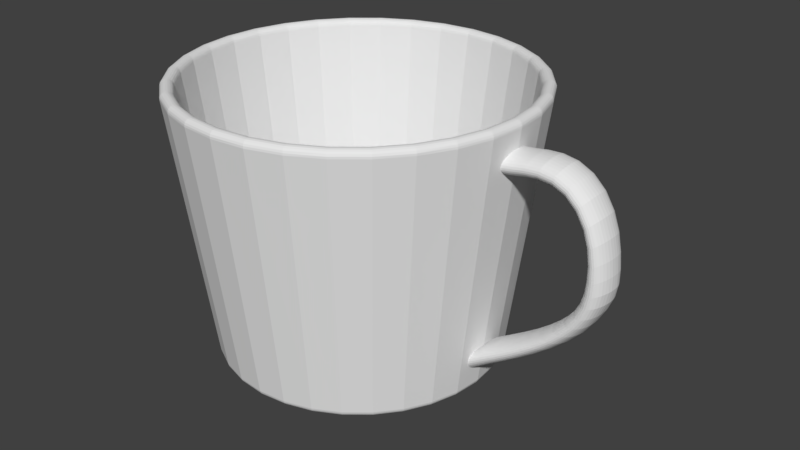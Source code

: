 # Source: cup.blend  (saved by Blender 2.78.0; exported with 4.5.12 LTS)
import bpy
from mathutils import Matrix  # noqa: F401  (used for matrix-valued properties, if any)

bpy.ops.wm.read_factory_settings(use_empty=True)
scene = bpy.context.scene
scene.name = 'Scene'

# ---- collections
col_collection_1 = bpy.data.collections.new('Collection 1'); scene.collection.children.link(col_collection_1)

# ---- world
world_world = bpy.data.worlds.new('World'); scene.world = world_world
world_world.color = (0.05088, 0.05088, 0.05088)
world_world.use_sun_shadow = False
world_world.sun_shadow_jitter_overblur = 0.0
world_world.cycles.sampling_method = 'MANUAL'

# ---- meshes
me_cylinder = bpy.data.meshes.new('Cylinder')
me_cylinder.from_pydata([(0.9715, 0.1479, -0.868), (1.262, 0.1479, 0.7129), (0.9911, 0.1451, -0.8739), (1.268, 0.1451, 0.7302), (1.01, 0.1367, -0.8797), (1.274, 0.1367, 0.7468), (1.028, 0.123, -0.8851), (1.279, 0.123, 0.7622), (1.043, 0.1046, -0.89), (1.284, 0.1046, 0.7756), (1.056, 0.08219, -0.894), (1.288, 0.08219, 0.7865), (1.065, 0.05661, -0.897), (1.29, 0.05661, 0.7946), (1.071, 0.02886, -0.899), (1.292, 0.02886, 0.7995), (1.073, 2.907e-08, -0.8996), (1.293, 6.454e-09, 0.8011), (1.071, -0.02886, -0.899), (1.292, -0.02886, 0.7995), (1.065, -0.05661, -0.897), (1.29, -0.05661, 0.7946), (1.056, -0.08219, -0.894), (1.288, -0.08219, 0.7865), (1.043, -0.1046, -0.89), (1.284, -0.1046, 0.7756), (1.028, -0.123, -0.8851), (1.279, -0.123, 0.7622), (1.01, -0.1367, -0.8797), (1.274, -0.1367, 0.7468), (0.9911, -0.1451, -0.8739), (1.268, -0.1451, 0.7302), (0.9715, -0.1479, -0.868), (1.262, -0.1479, 0.7129), (0.952, -0.1451, -0.8624), (1.257, -0.1451, 0.6957), (0.9338, -0.1367, -0.8577), (1.252, -0.1367, 0.6792), (0.9177, -0.123, -0.8542), (1.247, -0.123, 0.6641), (0.9044, -0.1046, -0.8522), (1.242, -0.1046, 0.6509), (0.8943, -0.08219, -0.8516), (1.239, -0.08219, 0.6402), (0.8873, -0.05661, -0.8518), (1.236, -0.05661, 0.6322), (0.8834, -0.02886, -0.8524), (1.235, -0.02886, 0.6272), (0.8821, 1.536e-07, -0.8527), (1.234, 1.727e-07, 0.6256), (0.8834, 0.02886, -0.8524), (1.235, 0.02886, 0.6272), (0.8873, 0.05661, -0.8518), (1.236, 0.05661, 0.6322), (0.8943, 0.08219, -0.8516), (1.239, 0.08219, 0.6402), (0.9044, 0.1046, -0.8522), (1.242, 0.1046, 0.6509), (0.9177, 0.123, -0.8542), (1.247, 0.123, 0.6641), (0.9338, 0.1367, -0.8577), (1.252, 0.1367, 0.6792), (0.952, 0.1451, -0.8624), (1.257, 0.1451, 0.6957), (1.055, 0.1479, -0.8114), (1.151, 0.1479, -0.7514), (1.258, 0.1479, -0.6873), (1.37, 0.1479, -0.6179), (1.483, 0.1479, -0.5434), (1.593, 0.1479, -0.4646), (1.695, 0.1479, -0.3826), (1.783, 0.1479, -0.2988), (1.856, 0.1479, -0.2141), (1.912, 0.1479, -0.1277), (1.949, 0.1479, -0.04062), (1.967, 0.1479, 0.0485), (1.973, 0.1479, 0.1466), (1.969, 0.1479, 0.2576), (1.949, 0.1479, 0.3783), (1.909, 0.1479, 0.4994), (1.844, 0.1479, 0.6077), (1.757, 0.1479, 0.6896), (1.657, 0.1479, 0.7364), (1.552, 0.1479, 0.7506), (1.45, 0.1479, 0.7421), (1.354, 0.1479, 0.7248), (1.358, 0.1451, 0.7417), (1.455, 0.1451, 0.7583), (1.557, 0.1451, 0.766), (1.663, 0.1451, 0.7508), (1.765, 0.1451, 0.7026), (1.853, 0.1451, 0.6191), (1.919, 0.1451, 0.509), (1.962, 0.1451, 0.3863), (1.983, 0.1451, 0.2643), (1.989, 0.1451, 0.1523), (1.984, 0.1451, 0.05395), (1.966, 0.1451, -0.03592), (1.93, 0.1451, -0.1237), (1.876, 0.1451, -0.2107), (1.804, 0.1451, -0.2962), (1.716, 0.1451, -0.3811), (1.616, 0.1451, -0.4643), (1.506, 0.1451, -0.5444), (1.392, 0.1451, -0.6201), (1.28, 0.1451, -0.6908), (1.172, 0.1451, -0.7561), (1.075, 0.1451, -0.8168), (1.363, 0.1367, 0.7579), (1.459, 0.1367, 0.7739), (1.562, 0.1367, 0.7807), (1.669, 0.1367, 0.7644), (1.773, 0.1367, 0.7151), (1.862, 0.1367, 0.6301), (1.93, 0.1367, 0.5184), (1.974, 0.1367, 0.3939), (1.996, 0.1367, 0.2706), (2.004, 0.1367, 0.1579), (2.001, 0.1367, 0.05933), (1.983, 0.1367, -0.03135), (1.948, 0.1367, -0.12), (1.894, 0.1367, -0.2075), (1.824, 0.1367, -0.2938), (1.737, 0.1367, -0.3796), (1.637, 0.1367, -0.4639), (1.528, 0.1367, -0.5452), (1.414, 0.1367, -0.6223), (1.301, 0.1367, -0.6941), (1.193, 0.1367, -0.7605), (1.095, 0.1367, -0.8221), (1.367, 0.123, 0.7728), (1.464, 0.123, 0.7881), (1.567, 0.123, 0.7942), (1.675, 0.123, 0.777), (1.78, 0.123, 0.7266), (1.871, 0.123, 0.6401), (1.94, 0.123, 0.5269), (1.985, 0.123, 0.401), (2.008, 0.123, 0.2766), (2.018, 0.123, 0.1631), (2.016, 0.123, 0.06437), (1.999, 0.123, -0.0271), (1.963, 0.123, -0.1165), (1.911, 0.123, -0.2045), (1.842, 0.123, -0.2916), (1.756, 0.123, -0.3783), (1.656, 0.123, -0.4636), (1.547, 0.123, -0.546), (1.434, 0.123, -0.6242), (1.32, 0.123, -0.6972), (1.212, 0.123, -0.7646), (1.113, 0.123, -0.8271), (1.371, 0.1046, 0.7857), (1.467, 0.1046, 0.8005), (1.571, 0.1046, 0.8059), (1.68, 0.1046, 0.7881), (1.786, 0.1046, 0.7365), (1.878, 0.1046, 0.6488), (1.948, 0.1046, 0.5343), (1.994, 0.1046, 0.4072), (2.019, 0.1046, 0.2817), (2.03, 0.1046, 0.1678), (2.03, 0.1046, 0.0688), (2.012, 0.1046, -0.02336), (1.976, 0.1046, -0.1135), (1.925, 0.1046, -0.202), (1.857, 0.1046, -0.2897), (1.772, 0.1046, -0.3772), (1.673, 0.1046, -0.4634), (1.565, 0.1046, -0.5466), (1.451, 0.1046, -0.6258), (1.337, 0.1046, -0.6999), (1.228, 0.1046, -0.7682), (1.129, 0.1046, -0.8315), (1.375, 0.08219, 0.7962), (1.471, 0.08219, 0.8103), (1.575, 0.08219, 0.8154), (1.685, 0.08219, 0.7971), (1.791, 0.08219, 0.7448), (1.885, 0.08219, 0.6561), (1.956, 0.08219, 0.5404), (2.002, 0.08219, 0.4123), (2.028, 0.08219, 0.286), (2.04, 0.08219, 0.1717), (2.04, 0.08219, 0.07245), (2.023, 0.08219, -0.0203), (1.986, 0.08219, -0.111), (1.936, 0.08219, -0.1999), (1.869, 0.08219, -0.2882), (1.785, 0.08219, -0.3763), (1.687, 0.08219, -0.4631), (1.579, 0.08219, -0.5472), (1.465, 0.08219, -0.6272), (1.351, 0.08219, -0.702), (1.242, 0.08219, -0.7711), (1.142, 0.08219, -0.8353), (1.377, 0.05661, 0.8037), (1.473, 0.05661, 0.8173), (1.578, 0.05661, 0.8225), (1.688, 0.05661, 0.8038), (1.795, 0.05661, 0.7509), (1.889, 0.05661, 0.6615), (1.961, 0.05661, 0.545), (2.008, 0.05661, 0.4161), (2.035, 0.05661, 0.2893), (2.047, 0.05661, 0.1746), (2.049, 0.05661, 0.07516), (2.031, 0.05661, -0.01807), (1.993, 0.05661, -0.1092), (1.943, 0.05661, -0.1985), (1.878, 0.05661, -0.287), (1.795, 0.05661, -0.3757), (1.697, 0.05661, -0.463), (1.589, 0.05661, -0.5476), (1.476, 0.05661, -0.6282), (1.362, 0.05661, -0.7036), (1.252, 0.05661, -0.7733), (1.152, 0.05661, -0.8381), (1.379, 0.02886, 0.8083), (1.474, 0.02886, 0.8216), (1.579, 0.02886, 0.8268), (1.69, 0.02886, 0.8079), (1.798, 0.02886, 0.7546), (1.892, 0.02886, 0.6647), (1.964, 0.02886, 0.5478), (2.012, 0.02886, 0.4184), (2.039, 0.02886, 0.2912), (2.052, 0.02886, 0.1764), (2.054, 0.02886, 0.07684), (2.036, 0.02886, -0.01677), (1.997, 0.02886, -0.1081), (1.946, 0.02886, -0.1977), (1.883, 0.02886, -0.2864), (1.801, 0.02886, -0.3753), (1.703, 0.02886, -0.463), (1.596, 0.02886, -0.5479), (1.482, 0.02886, -0.6288), (1.368, 0.02886, -0.7046), (1.258, 0.02886, -0.7746), (1.159, 0.02886, -0.8399), (1.379, -9.76e-09, 0.8098), (1.475, -2.699e-08, 0.823), (1.58, -4.281e-08, 0.8283), (1.69, -5.405e-08, 0.8094), (1.799, -5.863e-08, 0.756), (1.893, -5.599e-08, 0.6659), (1.965, -4.783e-08, 0.5488), (2.013, -3.694e-08, 0.4192), (2.04, -2.62e-08, 0.2919), (2.053, -1.764e-08, 0.177), (2.055, -1.189e-08, 0.07741), (2.038, -6.983e-09, -0.01636), (1.997, -2.22e-09, -0.1078), (1.947, 2.341e-09, -0.1974), (1.884, 6.917e-09, -0.2862), (1.803, 1.178e-08, -0.3752), (1.706, 1.662e-08, -0.4629), (1.598, 2.109e-08, -0.548), (1.484, 2.487e-08, -0.629), (1.37, 2.768e-08, -0.705), (1.261, 2.93e-08, -0.7751), (1.161, 2.985e-08, -0.8405), (1.379, -0.02886, 0.8083), (1.474, -0.02886, 0.8216), (1.579, -0.02886, 0.8268), (1.69, -0.02886, 0.8079), (1.798, -0.02886, 0.7546), (1.892, -0.02886, 0.6647), (1.964, -0.02886, 0.5478), (2.012, -0.02886, 0.4184), (2.039, -0.02886, 0.2912), (2.052, -0.02886, 0.1764), (2.054, -0.02886, 0.07684), (2.036, -0.02886, -0.01677), (1.997, -0.02886, -0.1081), (1.946, -0.02886, -0.1977), (1.883, -0.02886, -0.2864), (1.801, -0.02886, -0.3753), (1.703, -0.02886, -0.463), (1.596, -0.02886, -0.5479), (1.482, -0.02886, -0.6288), (1.368, -0.02886, -0.7046), (1.258, -0.02886, -0.7746), (1.159, -0.02886, -0.8399), (1.377, -0.05661, 0.8037), (1.473, -0.05661, 0.8173), (1.578, -0.05661, 0.8225), (1.688, -0.05661, 0.8038), (1.795, -0.05661, 0.7509), (1.889, -0.05661, 0.6615), (1.961, -0.05661, 0.545), (2.008, -0.05661, 0.4161), (2.035, -0.05661, 0.2893), (2.047, -0.05661, 0.1746), (2.049, -0.05661, 0.07516), (2.031, -0.05661, -0.01807), (1.993, -0.05661, -0.1092), (1.943, -0.05661, -0.1985), (1.878, -0.05661, -0.287), (1.795, -0.05661, -0.3757), (1.697, -0.05661, -0.463), (1.589, -0.05661, -0.5476), (1.476, -0.05661, -0.6282), (1.362, -0.05661, -0.7036), (1.252, -0.05661, -0.7733), (1.152, -0.05661, -0.8381), (1.375, -0.08219, 0.7962), (1.471, -0.08219, 0.8103), (1.575, -0.08219, 0.8154), (1.685, -0.08219, 0.7971), (1.791, -0.08219, 0.7448), (1.885, -0.08219, 0.6561), (1.956, -0.08219, 0.5404), (2.002, -0.08219, 0.4123), (2.028, -0.08219, 0.286), (2.04, -0.08219, 0.1717), (2.04, -0.08219, 0.07245), (2.023, -0.08219, -0.0203), (1.986, -0.08219, -0.111), (1.936, -0.08219, -0.1999), (1.869, -0.08219, -0.2882), (1.785, -0.08219, -0.3763), (1.687, -0.08219, -0.4631), (1.579, -0.08219, -0.5472), (1.465, -0.08219, -0.6272), (1.351, -0.08219, -0.702), (1.242, -0.08219, -0.7711), (1.142, -0.08219, -0.8353), (1.371, -0.1046, 0.7857), (1.467, -0.1046, 0.8005), (1.571, -0.1046, 0.8059), (1.68, -0.1046, 0.7881), (1.786, -0.1046, 0.7365), (1.878, -0.1046, 0.6488), (1.948, -0.1046, 0.5343), (1.994, -0.1046, 0.4072), (2.019, -0.1046, 0.2817), (2.03, -0.1046, 0.1678), (2.03, -0.1046, 0.0688), (2.012, -0.1046, -0.02336), (1.976, -0.1046, -0.1135), (1.925, -0.1046, -0.202), (1.857, -0.1046, -0.2897), (1.772, -0.1046, -0.3772), (1.673, -0.1046, -0.4634), (1.565, -0.1046, -0.5466), (1.451, -0.1046, -0.6258), (1.337, -0.1046, -0.6999), (1.228, -0.1046, -0.7682), (1.129, -0.1046, -0.8315), (1.367, -0.123, 0.7728), (1.464, -0.123, 0.7881), (1.567, -0.123, 0.7942), (1.675, -0.123, 0.777), (1.78, -0.123, 0.7266), (1.871, -0.123, 0.6401), (1.94, -0.123, 0.5269), (1.985, -0.123, 0.401), (2.008, -0.123, 0.2766), (2.018, -0.123, 0.1631), (2.016, -0.123, 0.06437), (1.999, -0.123, -0.0271), (1.963, -0.123, -0.1165), (1.911, -0.123, -0.2045), (1.842, -0.123, -0.2916), (1.756, -0.123, -0.3783), (1.656, -0.123, -0.4636), (1.547, -0.123, -0.546), (1.434, -0.123, -0.6242), (1.32, -0.123, -0.6972), (1.212, -0.123, -0.7646), (1.113, -0.123, -0.8271), (1.363, -0.1367, 0.7579), (1.459, -0.1367, 0.7739), (1.562, -0.1367, 0.7807), (1.669, -0.1367, 0.7644), (1.773, -0.1367, 0.7151), (1.862, -0.1367, 0.6301), (1.93, -0.1367, 0.5184), (1.974, -0.1367, 0.3939), (1.996, -0.1367, 0.2706), (2.004, -0.1367, 0.1579), (2.001, -0.1367, 0.05933), (1.983, -0.1367, -0.03135), (1.948, -0.1367, -0.12), (1.894, -0.1367, -0.2075), (1.824, -0.1367, -0.2938), (1.737, -0.1367, -0.3796), (1.637, -0.1367, -0.4639), (1.528, -0.1367, -0.5452), (1.414, -0.1367, -0.6223), (1.301, -0.1367, -0.6941), (1.193, -0.1367, -0.7605), (1.095, -0.1367, -0.8221), (1.358, -0.1451, 0.7417), (1.455, -0.1451, 0.7583), (1.557, -0.1451, 0.766), (1.663, -0.1451, 0.7507), (1.765, -0.1451, 0.7026), (1.853, -0.1451, 0.6191), (1.919, -0.1451, 0.509), (1.962, -0.1451, 0.3863), (1.983, -0.1451, 0.2643), (1.989, -0.1451, 0.1523), (1.984, -0.1451, 0.05395), (1.966, -0.1451, -0.03592), (1.93, -0.1451, -0.1237), (1.876, -0.1451, -0.2107), (1.804, -0.1451, -0.2962), (1.716, -0.1451, -0.3811), (1.616, -0.1451, -0.4643), (1.506, -0.1451, -0.5444), (1.392, -0.1451, -0.6201), (1.28, -0.1451, -0.6908), (1.172, -0.1451, -0.7561), (1.075, -0.1451, -0.8168), (1.354, -0.1479, 0.7248), (1.45, -0.1479, 0.7421), (1.552, -0.1479, 0.7506), (1.657, -0.1479, 0.7364), (1.757, -0.1479, 0.6896), (1.844, -0.1479, 0.6077), (1.909, -0.1479, 0.4994), (1.949, -0.1479, 0.3783), (1.969, -0.1479, 0.2576), (1.973, -0.1479, 0.1466), (1.967, -0.1479, 0.0485), (1.949, -0.1479, -0.04062), (1.912, -0.1479, -0.1277), (1.856, -0.1479, -0.2141), (1.783, -0.1479, -0.2988), (1.695, -0.1479, -0.3826), (1.593, -0.1479, -0.4646), (1.483, -0.1479, -0.5434), (1.37, -0.1479, -0.6179), (1.258, -0.1479, -0.6873), (1.151, -0.1479, -0.7514), (1.055, -0.1479, -0.8114), (1.349, -0.1451, 0.7081), (1.446, -0.1451, 0.7259), (1.547, -0.1451, 0.7351), (1.65, -0.1451, 0.722), (1.749, -0.1451, 0.6766), (1.834, -0.1451, 0.5962), (1.897, -0.1451, 0.4896), (1.937, -0.1451, 0.3703), (1.955, -0.1451, 0.251), (1.958, -0.1451, 0.1409), (1.95, -0.1451, 0.04322), (1.931, -0.1451, -0.04528), (1.893, -0.1451, -0.1317), (1.836, -0.1451, -0.2175), (1.762, -0.1451, -0.3014), (1.673, -0.1451, -0.3841), (1.571, -0.1451, -0.4649), (1.461, -0.1451, -0.5425), (1.347, -0.1451, -0.6157), (1.235, -0.1451, -0.6837), (1.13, -0.1451, -0.7471), (1.034, -0.1451, -0.8062), (1.345, -0.1367, 0.692), (1.442, -0.1367, 0.7103), (1.542, -0.1367, 0.7202), (1.644, -0.1367, 0.7081), (1.742, -0.1367, 0.6639), (1.825, -0.1367, 0.585), (1.887, -0.1367, 0.4802), (1.924, -0.1367, 0.3625), (1.941, -0.1367, 0.2447), (1.943, -0.1367, 0.1355), (1.934, -0.1367, 0.03829), (1.914, -0.1367, -0.04965), (1.874, -0.1367, -0.1355), (1.816, -0.1367, -0.2208), (1.742, -0.1367, -0.3039), (1.651, -0.1367, -0.3856), (1.549, -0.1367, -0.4652), (1.439, -0.1367, -0.5416), (1.326, -0.1367, -0.6134), (1.214, -0.1367, -0.6802), (1.111, -0.1367, -0.7445), (1.016, -0.1367, -0.8026), (1.341, -0.123, 0.6772), (1.438, -0.123, 0.696), (1.538, -0.123, 0.7063), (1.639, -0.123, 0.695), (1.735, -0.123, 0.652), (1.816, -0.123, 0.5746), (1.877, -0.123, 0.4713), (1.913, -0.123, 0.3552), (1.929, -0.123, 0.2388), (1.929, -0.123, 0.1306), (1.92, -0.123, 0.03387), (1.898, -0.123, -0.05366), (1.858, -0.123, -0.1391), (1.798, -0.123, -0.2238), (1.722, -0.123, -0.3062), (1.631, -0.123, -0.3869), (1.529, -0.123, -0.4655), (1.419, -0.123, -0.5407), (1.306, -0.123, -0.6113), (1.195, -0.123, -0.6769), (1.095, -0.123, -0.7441), (1.001, -0.123, -0.8015), (1.337, -0.1046, 0.6644), (1.435, -0.1046, 0.6835), (1.534, -0.1046, 0.694), (1.634, -0.1046, 0.6834), (1.728, -0.1046, 0.6414), (1.809, -0.1046, 0.5652), (1.867, -0.1046, 0.4634), (1.903, -0.1046, 0.3488), (1.918, -0.1046, 0.2336), (1.918, -0.1046, 0.1263), (1.907, -0.1046, 0.03013), (1.884, -0.1046, -0.05716), (1.843, -0.1046, -0.1422), (1.782, -0.1046, -0.2264), (1.706, -0.1046, -0.3082), (1.614, -0.1046, -0.388), (1.511, -0.1046, -0.4657), (1.401, -0.1046, -0.5399), (1.288, -0.1046, -0.6094), (1.178, -0.1046, -0.674), (1.083, -0.1046, -0.7461), (0.9891, -0.1046, -0.803), (1.335, -0.08219, 0.6538), (1.432, -0.08219, 0.6733), (1.531, -0.08219, 0.6838), (1.63, -0.08219, 0.6737), (1.723, -0.08219, 0.6325), (1.802, -0.08219, 0.5574), (1.86, -0.08219, 0.4568), (1.894, -0.08219, 0.3434), (1.908, -0.08219, 0.2291), (1.908, -0.08219, 0.1227), (1.896, -0.08219, 0.02713), (1.872, -0.08219, -0.06006), (1.83, -0.08219, -0.1447), (1.769, -0.08219, -0.2286), (1.692, -0.08219, -0.3098), (1.6, -0.08219, -0.3889), (1.497, -0.08219, -0.4658), (1.386, -0.08219, -0.5392), (1.274, -0.08219, -0.6078), (1.165, -0.08219, -0.6734), (1.075, -0.08219, -0.7499), (0.9816, -0.08219, -0.8064), (1.333, -0.05661, 0.646), (1.43, -0.05661, 0.6657), (1.528, -0.05661, 0.6759), (1.627, -0.05661, 0.6663), (1.719, -0.05661, 0.6258), (1.797, -0.05661, 0.5514), (1.853, -0.05661, 0.4518), (1.887, -0.05661, 0.3393), (1.901, -0.05661, 0.2257), (1.9, -0.05661, 0.1202), (1.889, -0.05661, 0.02493), (1.863, -0.05661, -0.06219), (1.821, -0.05661, -0.1466), (1.76, -0.05661, -0.2302), (1.681, -0.05661, -0.3111), (1.589, -0.05661, -0.3896), (1.486, -0.05661, -0.4659), (1.375, -0.05661, -0.5386), (1.263, -0.05661, -0.6066), (1.157, -0.05661, -0.6751), (1.07, -0.05661, -0.7546), (0.9775, -0.05661, -0.811), (1.331, -0.02886, 0.6412), (1.428, -0.02886, 0.6609), (1.527, -0.02886, 0.6708), (1.625, -0.02886, 0.6617), (1.716, -0.02886, 0.6216), (1.793, -0.02886, 0.5478), (1.85, -0.02886, 0.4487), (1.883, -0.02886, 0.3367), (1.896, -0.02886, 0.2236), (1.896, -0.02886, 0.1186), (1.884, -0.02886, 0.02362), (1.858, -0.02886, -0.06352), (1.815, -0.02886, -0.1478), (1.753, -0.02886, -0.2312), (1.675, -0.02886, -0.3119), (1.583, -0.02886, -0.39), (1.479, -0.02886, -0.466), (1.369, -0.02886, -0.5383), (1.257, -0.02886, -0.6058), (1.153, -0.02886, -0.6771), (1.069, -0.02886, -0.7586), (0.976, -0.02886, -0.815), (1.331, 1.553e-07, 0.6397), (1.428, 1.368e-07, 0.6594), (1.526, 1.202e-07, 0.6691), (1.624, 1.072e-07, 0.6601), (1.716, 1.003e-07, 0.6202), (1.792, 1e-07, 0.5465), (1.848, 1.049e-07, 0.4476), (1.881, 1.126e-07, 0.3358), (1.895, 1.208e-07, 0.2229), (1.894, 1.275e-07, 0.1181), (1.882, 1.326e-07, 0.02317), (1.856, 1.363e-07, -0.06395), (1.814, 1.398e-07, -0.1482), (1.751, 1.433e-07, -0.2316), (1.673, 1.465e-07, -0.3121), (1.58, 1.494e-07, -0.3902), (1.477, 1.52e-07, -0.466), (1.367, 1.541e-07, -0.5381), (1.254, 1.552e-07, -0.6055), (1.152, 1.567e-07, -0.678), (1.069, 1.591e-07, -0.7602), (0.9758, 1.579e-07, -0.8167), (1.331, 0.02886, 0.6412), (1.428, 0.02886, 0.6609), (1.527, 0.02886, 0.6708), (1.625, 0.02886, 0.6617), (1.716, 0.02886, 0.6216), (1.793, 0.02886, 0.5478), (1.85, 0.02886, 0.4487), (1.883, 0.02886, 0.3367), (1.896, 0.02886, 0.2236), (1.896, 0.02886, 0.1186), (1.884, 0.02886, 0.02362), (1.858, 0.02886, -0.06352), (1.815, 0.02886, -0.1478), (1.753, 0.02886, -0.2312), (1.675, 0.02886, -0.3119), (1.583, 0.02886, -0.39), (1.479, 0.02886, -0.466), (1.369, 0.02886, -0.5383), (1.257, 0.02886, -0.6058), (1.153, 0.02886, -0.6771), (1.069, 0.02886, -0.7586), (0.976, 0.02886, -0.815), (1.333, 0.05661, 0.646), (1.43, 0.05661, 0.6657), (1.528, 0.05661, 0.6759), (1.627, 0.05661, 0.6663), (1.719, 0.05661, 0.6258), (1.797, 0.05661, 0.5514), (1.853, 0.05661, 0.4518), (1.887, 0.05661, 0.3393), (1.901, 0.05661, 0.2257), (1.9, 0.05661, 0.1202), (1.889, 0.05661, 0.02493), (1.863, 0.05661, -0.06219), (1.821, 0.05661, -0.1466), (1.76, 0.05661, -0.2302), (1.681, 0.05661, -0.3111), (1.589, 0.05661, -0.3896), (1.486, 0.05661, -0.4659), (1.375, 0.05661, -0.5386), (1.263, 0.05661, -0.6066), (1.157, 0.05661, -0.6751), (1.07, 0.05661, -0.7546), (0.9775, 0.05661, -0.811), (1.335, 0.08219, 0.6538), (1.432, 0.08219, 0.6733), (1.531, 0.08219, 0.6838), (1.63, 0.08219, 0.6737), (1.723, 0.08219, 0.6325), (1.802, 0.08219, 0.5574), (1.86, 0.08219, 0.4568), (1.894, 0.08219, 0.3434), (1.908, 0.08219, 0.2291), (1.908, 0.08219, 0.1227), (1.896, 0.08219, 0.02713), (1.872, 0.08219, -0.06006), (1.83, 0.08219, -0.1447), (1.769, 0.08219, -0.2286), (1.692, 0.08219, -0.3098), (1.6, 0.08219, -0.3889), (1.497, 0.08219, -0.4658), (1.386, 0.08219, -0.5392), (1.274, 0.08219, -0.6078), (1.165, 0.08219, -0.6734), (1.075, 0.08219, -0.7499), (0.9816, 0.08219, -0.8064), (1.337, 0.1046, 0.6644), (1.435, 0.1046, 0.6835), (1.534, 0.1046, 0.694), (1.634, 0.1046, 0.6834), (1.728, 0.1046, 0.6414), (1.809, 0.1046, 0.5652), (1.867, 0.1046, 0.4634), (1.903, 0.1046, 0.3488), (1.918, 0.1046, 0.2336), (1.918, 0.1046, 0.1263), (1.907, 0.1046, 0.03014), (1.884, 0.1046, -0.05716), (1.843, 0.1046, -0.1422), (1.782, 0.1046, -0.2264), (1.706, 0.1046, -0.3082), (1.614, 0.1046, -0.388), (1.511, 0.1046, -0.4657), (1.401, 0.1046, -0.5399), (1.288, 0.1046, -0.6094), (1.178, 0.1046, -0.674), (1.083, 0.1046, -0.7461), (0.9891, 0.1046, -0.803), (1.341, 0.123, 0.6772), (1.438, 0.123, 0.696), (1.538, 0.123, 0.7063), (1.639, 0.123, 0.695), (1.735, 0.123, 0.652), (1.816, 0.123, 0.5746), (1.877, 0.123, 0.4713), (1.913, 0.123, 0.3552), (1.929, 0.123, 0.2388), (1.929, 0.123, 0.1306), (1.92, 0.123, 0.03387), (1.898, 0.123, -0.05366), (1.858, 0.123, -0.1391), (1.798, 0.123, -0.2238), (1.722, 0.123, -0.3062), (1.631, 0.123, -0.3869), (1.529, 0.123, -0.4655), (1.419, 0.123, -0.5407), (1.306, 0.123, -0.6113), (1.195, 0.123, -0.6769), (1.095, 0.123, -0.7441), (1.001, 0.123, -0.8015), (1.345, 0.1367, 0.692), (1.442, 0.1367, 0.7103), (1.542, 0.1367, 0.7202), (1.644, 0.1367, 0.7081), (1.742, 0.1367, 0.6639), (1.825, 0.1367, 0.585), (1.887, 0.1367, 0.4802), (1.924, 0.1367, 0.3625), (1.941, 0.1367, 0.2447), (1.943, 0.1367, 0.1355), (1.934, 0.1367, 0.03829), (1.914, 0.1367, -0.04965), (1.874, 0.1367, -0.1355), (1.816, 0.1367, -0.2208), (1.742, 0.1367, -0.3039), (1.651, 0.1367, -0.3856), (1.549, 0.1367, -0.4652), (1.439, 0.1367, -0.5416), (1.326, 0.1367, -0.6134), (1.214, 0.1367, -0.6802), (1.111, 0.1367, -0.7445), (1.016, 0.1367, -0.8026), (1.349, 0.1451, 0.7081), (1.446, 0.1451, 0.7259), (1.547, 0.1451, 0.7351), (1.65, 0.1451, 0.722), (1.749, 0.1451, 0.6766), (1.834, 0.1451, 0.5962), (1.897, 0.1451, 0.4896), (1.937, 0.1451, 0.3703), (1.955, 0.1451, 0.251), (1.958, 0.1451, 0.1409), (1.95, 0.1451, 0.04322), (1.931, 0.1451, -0.04528), (1.893, 0.1451, -0.1317), (1.836, 0.1451, -0.2175), (1.762, 0.1451, -0.3014), (1.673, 0.1451, -0.3841), (1.571, 0.1451, -0.4649), (1.461, 0.1451, -0.5425), (1.347, 0.1451, -0.6157), (1.235, 0.1451, -0.6837), (1.13, 0.1451, -0.7471), (1.034, 0.1451, -0.8062), (1.863e-08, 1.018, -1.071), (-5.2e-10, 1.073, -1.023), (1.283e-08, 1.033, -1.068), (7.567e-09, 1.048, -1.061), (3.318e-09, 1.06, -1.051), (5.53e-10, 1.068, -1.037), (-2.174e-08, 1.329, 0.9404), (-2.226e-08, 1.287, 0.9943), (-2.192e-08, 1.329, 0.9555), (-2.206e-08, 1.324, 0.9698), (-2.218e-08, 1.314, 0.9817), (-2.221e-08, 1.302, 0.9901), (0.1986, 0.9982, -1.071), (0.2093, 1.052, -1.023), (0.2016, 1.013, -1.068), (0.2044, 1.028, -1.061), (0.2068, 1.039, -1.051), (0.2084, 1.048, -1.037), (0.2511, 1.262, 0.9943), (0.2593, 1.304, 0.9404), (0.2539, 1.277, 0.9901), (0.2564, 1.289, 0.9817), (0.2582, 1.298, 0.9698), (0.2592, 1.303, 0.9555), (0.3895, 0.9403, -1.071), (0.4105, 0.9911, -1.023), (0.3954, 0.9545, -1.068), (0.4009, 0.9679, -1.061), (0.4056, 0.9791, -1.051), (0.4089, 0.9871, -1.037), (0.4925, 1.189, 0.9943), (0.5086, 1.228, 0.9404), (0.4981, 1.203, 0.9901), (0.5029, 1.214, 0.9817), (0.5065, 1.223, 0.9698), (0.5084, 1.227, 0.9555), (0.5655, 0.8463, -1.071), (0.596, 0.892, -1.023), (0.574, 0.859, -1.068), (0.582, 0.8711, -1.061), (0.5888, 0.8812, -1.051), (0.5936, 0.8884, -1.037), (0.715, 1.07, 0.9943), (0.7384, 1.105, 0.9404), (0.7231, 1.082, 0.9901), (0.7301, 1.093, 0.9817), (0.7353, 1.1, 0.9698), (0.7381, 1.105, 0.9555), (0.7197, 0.7197, -1.071), (0.7586, 0.7586, -1.023), (0.7305, 0.7305, -1.068), (0.7408, 0.7408, -1.061), (0.7494, 0.7494, -1.051), (0.7555, 0.7555, -1.037), (0.91, 0.91, 0.9943), (0.9398, 0.9398, 0.9404), (0.9204, 0.9204, 0.9901), (0.9293, 0.9293, 0.9817), (0.9359, 0.9359, 0.9698), (0.9395, 0.9395, 0.9555), (0.8463, 0.5655, -1.071), (0.892, 0.596, -1.023), (0.859, 0.574, -1.068), (0.8711, 0.582, -1.061), (0.8812, 0.5888, -1.051), (0.8884, 0.5936, -1.037), (1.07, 0.715, 0.9943), (1.105, 0.7384, 0.9404), (1.082, 0.7231, 0.9901), (1.093, 0.7301, 0.9817), (1.1, 0.7353, 0.9698), (1.105, 0.7381, 0.9555), (0.9403, 0.3895, -1.071), (0.9911, 0.4105, -1.023), (0.9545, 0.3954, -1.068), (0.9679, 0.4009, -1.061), (0.9791, 0.4056, -1.051), (0.9871, 0.4089, -1.037), (1.189, 0.4925, 0.9943), (1.228, 0.5086, 0.9404), (1.203, 0.4981, 0.9901), (1.214, 0.5029, 0.9817), (1.223, 0.5065, 0.9698), (1.227, 0.5084, 0.9555), (0.9982, 0.1986, -1.071), (1.052, 0.2093, -1.023), (1.013, 0.2016, -1.068), (1.028, 0.2044, -1.061), (1.039, 0.2068, -1.051), (1.048, 0.2084, -1.037), (1.262, 0.2511, 0.9943), (1.304, 0.2593, 0.9404), (1.277, 0.2539, 0.9901), (1.289, 0.2564, 0.9817), (1.298, 0.2582, 0.9698), (1.303, 0.2592, 0.9555), (1.018, 4.75e-08, -1.071), (1.073, 7.395e-08, -1.023), (1.033, 5.608e-08, -1.068), (1.048, 6.371e-08, -1.061), (1.06, 6.956e-08, -1.051), (1.068, 7.311e-08, -1.037), (1.287, 9.397e-09, 0.9943), (1.329, 1.094e-08, 0.9404), (1.302, 9.459e-09, 0.9901), (1.314, 9.662e-09, 0.9817), (1.324, 1.007e-08, 0.9698), (1.329, 1.045e-08, 0.9555), (0.9982, -0.1986, -1.071), (1.052, -0.2093, -1.023), (1.013, -0.2016, -1.068), (1.028, -0.2044, -1.061), (1.039, -0.2068, -1.051), (1.048, -0.2084, -1.037), (1.262, -0.2511, 0.9943), (1.304, -0.2593, 0.9404), (1.277, -0.2539, 0.9901), (1.289, -0.2564, 0.9817), (1.298, -0.2582, 0.9698), (1.303, -0.2592, 0.9555), (0.9403, -0.3895, -1.071), (0.9911, -0.4105, -1.023), (0.9545, -0.3954, -1.068), (0.9679, -0.4009, -1.061), (0.9791, -0.4056, -1.051), (0.9871, -0.4089, -1.037), (1.189, -0.4925, 0.9943), (1.228, -0.5086, 0.9404), (1.203, -0.4981, 0.9901), (1.214, -0.5029, 0.9817), (1.223, -0.5065, 0.9698), (1.227, -0.5084, 0.9555), (0.8463, -0.5655, -1.071), (0.892, -0.596, -1.023), (0.859, -0.574, -1.068), (0.8711, -0.582, -1.061), (0.8812, -0.5888, -1.051), (0.8884, -0.5936, -1.037), (1.07, -0.715, 0.9943), (1.105, -0.7384, 0.9404), (1.082, -0.7231, 0.9901), (1.093, -0.7301, 0.9817), (1.1, -0.7353, 0.9698), (1.105, -0.7381, 0.9555), (0.7197, -0.7197, -1.071), (0.7586, -0.7586, -1.023), (0.7305, -0.7305, -1.068), (0.7408, -0.7408, -1.061), (0.7494, -0.7494, -1.051), (0.7555, -0.7555, -1.037), (0.91, -0.91, 0.9943), (0.9398, -0.9398, 0.9404), (0.9204, -0.9204, 0.9901), (0.9293, -0.9293, 0.9817), (0.9359, -0.9359, 0.9698), (0.9395, -0.9395, 0.9555), (0.5655, -0.8463, -1.071), (0.596, -0.892, -1.023), (0.574, -0.859, -1.068), (0.582, -0.8711, -1.061), (0.5888, -0.8812, -1.051), (0.5936, -0.8884, -1.037), (0.715, -1.07, 0.9943), (0.7384, -1.105, 0.9404), (0.7231, -1.082, 0.9901), (0.7301, -1.093, 0.9817), (0.7353, -1.1, 0.9698), (0.7381, -1.105, 0.9555), (0.3895, -0.9403, -1.071), (0.4105, -0.9911, -1.023), (0.3954, -0.9545, -1.068), (0.4009, -0.9679, -1.061), (0.4056, -0.9791, -1.051), (0.4089, -0.9871, -1.037), (0.4925, -1.189, 0.9943), (0.5086, -1.228, 0.9404), (0.4981, -1.203, 0.9901), (0.5029, -1.214, 0.9817), (0.5065, -1.223, 0.9698), (0.5084, -1.227, 0.9555), (0.1986, -0.9982, -1.071), (0.2093, -1.052, -1.023), (0.2016, -1.013, -1.068), (0.2044, -1.028, -1.061), (0.2068, -1.039, -1.051), (0.2084, -1.048, -1.037), (0.2511, -1.262, 0.9943), (0.2593, -1.304, 0.9404), (0.2539, -1.277, 0.9901), (0.2564, -1.289, 0.9817), (0.2582, -1.298, 0.9698), (0.2592, -1.303, 0.9555), (-2.98e-07, -1.018, -1.071), (-3.282e-07, -1.073, -1.023), (-3.067e-07, -1.033, -1.068), (-3.148e-07, -1.048, -1.061), (-3.215e-07, -1.06, -1.051), (-3.261e-07, -1.068, -1.037), (-4.26e-07, -1.287, 0.9943), (-4.236e-07, -1.329, 0.9404), (-4.258e-07, -1.302, 0.9901), (-4.255e-07, -1.314, 0.9817), (-4.25e-07, -1.324, 0.9698), (-4.243e-07, -1.329, 0.9555), (-0.1986, -0.9982, -1.071), (-0.2093, -1.052, -1.023), (-0.2016, -1.013, -1.068), (-0.2044, -1.028, -1.061), (-0.2068, -1.039, -1.051), (-0.2084, -1.048, -1.037), (-0.2511, -1.262, 0.9943), (-0.2593, -1.304, 0.9404), (-0.2539, -1.277, 0.9901), (-0.2564, -1.289, 0.9817), (-0.2582, -1.298, 0.9698), (-0.2592, -1.303, 0.9555), (-0.3895, -0.9403, -1.071), (-0.4105, -0.9911, -1.023), (-0.3954, -0.9545, -1.068), (-0.4009, -0.9679, -1.061), (-0.4056, -0.9791, -1.051), (-0.4089, -0.9871, -1.037), (-0.4925, -1.189, 0.9943), (-0.5086, -1.228, 0.9404), (-0.4981, -1.203, 0.9901), (-0.5029, -1.214, 0.9817), (-0.5065, -1.223, 0.9698), (-0.5084, -1.227, 0.9555), (-0.5655, -0.8463, -1.071), (-0.596, -0.892, -1.023), (-0.574, -0.859, -1.068), (-0.582, -0.8711, -1.061), (-0.5888, -0.8812, -1.051), (-0.5936, -0.8884, -1.037), (-0.715, -1.07, 0.9943), (-0.7384, -1.105, 0.9404), (-0.7231, -1.082, 0.9901), (-0.7301, -1.093, 0.9817), (-0.7353, -1.1, 0.9698), (-0.7381, -1.105, 0.9555), (-0.7197, -0.7197, -1.071), (-0.7586, -0.7586, -1.023), (-0.7305, -0.7305, -1.068), (-0.7408, -0.7408, -1.061), (-0.7494, -0.7494, -1.051), (-0.7555, -0.7555, -1.037), (-0.91, -0.91, 0.9943), (-0.9398, -0.9398, 0.9404), (-0.9204, -0.9204, 0.9901), (-0.9293, -0.9293, 0.9817), (-0.9359, -0.9359, 0.9698), (-0.9395, -0.9395, 0.9555), (-0.8463, -0.5655, -1.071), (-0.892, -0.596, -1.023), (-0.859, -0.574, -1.068), (-0.8711, -0.582, -1.061), (-0.8812, -0.5888, -1.051), (-0.8884, -0.5936, -1.037), (-1.07, -0.715, 0.9943), (-1.105, -0.7384, 0.9404), (-1.082, -0.7231, 0.9901), (-1.093, -0.7301, 0.9817), (-1.1, -0.7353, 0.9698), (-1.105, -0.7381, 0.9555), (-0.9403, -0.3895, -1.071), (-0.9911, -0.4105, -1.023), (-0.9545, -0.3954, -1.068), (-0.9679, -0.4009, -1.061), (-0.9791, -0.4056, -1.051), (-0.9871, -0.4089, -1.037), (-1.189, -0.4925, 0.9943), (-1.228, -0.5086, 0.9404), (-1.203, -0.4981, 0.9901), (-1.214, -0.5029, 0.9817), (-1.223, -0.5065, 0.9698), (-1.227, -0.5084, 0.9555), (-0.9982, -0.1986, -1.071), (-1.052, -0.2093, -1.023), (-1.013, -0.2016, -1.068), (-1.028, -0.2044, -1.061), (-1.039, -0.2068, -1.051), (-1.048, -0.2084, -1.037), (-1.262, -0.2511, 0.9943), (-1.304, -0.2593, 0.9404), (-1.277, -0.2539, 0.9901), (-1.289, -0.2564, 0.9817), (-1.298, -0.2582, 0.9698), (-1.303, -0.2592, 0.9555), (-1.018, 9.499e-07, -1.071), (-1.073, 9.69e-07, -1.023), (-1.033, 9.549e-07, -1.068), (-1.048, 9.598e-07, -1.061), (-1.06, 9.64e-07, -1.051), (-1.068, 9.672e-07, -1.037), (-1.287, 1.112e-06, 0.9943), (-1.329, 1.109e-06, 0.9404), (-1.302, 1.112e-06, 0.9901), (-1.314, 1.112e-06, 0.9817), (-1.324, 1.111e-06, 0.9698), (-1.329, 1.11e-06, 0.9555), (-0.9982, 0.1986, -1.071), (-1.052, 0.2093, -1.023), (-1.013, 0.2016, -1.068), (-1.028, 0.2044, -1.061), (-1.039, 0.2068, -1.051), (-1.048, 0.2085, -1.037), (-1.262, 0.2511, 0.9943), (-1.304, 0.2593, 0.9404), (-1.277, 0.2539, 0.9901), (-1.289, 0.2564, 0.9817), (-1.298, 0.2582, 0.9698), (-1.303, 0.2592, 0.9555), (-0.9403, 0.3895, -1.071), (-0.9911, 0.4105, -1.023), (-0.9545, 0.3954, -1.068), (-0.9679, 0.4009, -1.061), (-0.9791, 0.4056, -1.051), (-0.9871, 0.4089, -1.037), (-1.189, 0.4925, 0.9943), (-1.228, 0.5086, 0.9404), (-1.203, 0.4981, 0.9901), (-1.214, 0.5029, 0.9817), (-1.223, 0.5065, 0.9698), (-1.227, 0.5084, 0.9555), (-0.8463, 0.5655, -1.071), (-0.892, 0.596, -1.023), (-0.859, 0.574, -1.068), (-0.8711, 0.582, -1.061), (-0.8812, 0.5888, -1.051), (-0.8884, 0.5936, -1.037), (-1.07, 0.715, 0.9943), (-1.105, 0.7384, 0.9404), (-1.082, 0.7231, 0.9901), (-1.093, 0.7301, 0.9817), (-1.1, 0.7353, 0.9698), (-1.105, 0.7381, 0.9555), (-0.7197, 0.7197, -1.071), (-0.7586, 0.7586, -1.023), (-0.7305, 0.7306, -1.068), (-0.7408, 0.7408, -1.061), (-0.7494, 0.7494, -1.051), (-0.7555, 0.7555, -1.037), (-0.91, 0.91, 0.9943), (-0.9398, 0.9398, 0.9404), (-0.9204, 0.9204, 0.9901), (-0.9293, 0.9293, 0.9817), (-0.9359, 0.9359, 0.9698), (-0.9395, 0.9395, 0.9555), (-0.5655, 0.8463, -1.071), (-0.596, 0.892, -1.023), (-0.574, 0.859, -1.068), (-0.582, 0.8711, -1.061), (-0.5888, 0.8812, -1.051), (-0.5936, 0.8884, -1.037), (-0.715, 1.07, 0.9943), (-0.7384, 1.105, 0.9404), (-0.7231, 1.082, 0.9901), (-0.7301, 1.093, 0.9817), (-0.7353, 1.1, 0.9698), (-0.7381, 1.105, 0.9555), (-0.3895, 0.9403, -1.071), (-0.4105, 0.9911, -1.023), (-0.3954, 0.9545, -1.068), (-0.4009, 0.9679, -1.061), (-0.4056, 0.9791, -1.051), (-0.4089, 0.9871, -1.037), (-0.4925, 1.189, 0.9943), (-0.5086, 1.228, 0.9404), (-0.4981, 1.203, 0.9901), (-0.5029, 1.214, 0.9817), (-0.5065, 1.223, 0.9698), (-0.5084, 1.227, 0.9555), (-0.1986, 0.9982, -1.071), (-0.2093, 1.052, -1.023), (-0.2016, 1.013, -1.068), (-0.2044, 1.028, -1.061), (-0.2068, 1.039, -1.051), (-0.2084, 1.048, -1.037), (-0.2511, 1.262, 0.9943), (-0.2593, 1.304, 0.9404), (-0.2539, 1.277, 0.9901), (-0.2564, 1.289, 0.9817), (-0.2582, 1.298, 0.9698), (-0.2592, 1.303, 0.9555), (-3.679e-08, 0.9513, -0.8139), (-5.902e-10, 1.006, -0.7658), (-2.544e-08, 0.9666, -0.8115), (-1.528e-08, 0.9811, -0.8047), (-7.276e-09, 0.9933, -0.794), (-2.183e-09, 1.002, -0.7806), (-2.226e-08, 1.287, 0.9942), (-2.167e-08, 1.233, 0.9519), (-2.224e-08, 1.272, 0.9937), (-2.218e-08, 1.258, 0.9884), (-2.203e-08, 1.246, 0.9791), (-2.183e-08, 1.237, 0.9665), (0.1856, 0.933, -0.8139), (0.1963, 0.987, -0.7658), (0.1886, 0.9481, -0.8115), (0.1914, 0.9623, -0.8047), (0.1938, 0.9742, -0.794), (0.1955, 0.9827, -0.7806), (0.2405, 1.209, 0.9519), (0.2512, 1.263, 0.9942), (0.2413, 1.213, 0.9665), (0.243, 1.222, 0.9791), (0.2454, 1.234, 0.9884), (0.2482, 1.248, 0.9937), (0.364, 0.8789, -0.8139), (0.3851, 0.9297, -0.7658), (0.3699, 0.8931, -0.8115), (0.3755, 0.9064, -0.8047), (0.3801, 0.9177, -0.794), (0.3834, 0.9257, -0.7806), (0.4717, 1.139, 0.9519), (0.4927, 1.189, 0.9942), (0.4734, 1.143, 0.9665), (0.4767, 1.151, 0.9791), (0.4813, 1.162, 0.9884), (0.4868, 1.175, 0.9937), (0.5285, 0.7909, -0.8139), (0.5591, 0.8367, -0.7658), (0.537, 0.8037, -0.8115), (0.5451, 0.8158, -0.8047), (0.5519, 0.8259, -0.794), (0.5567, 0.8331, -0.7806), (0.6848, 1.025, 0.9519), (0.7152, 1.07, 0.9942), (0.6872, 1.029, 0.9665), (0.692, 1.036, 0.9791), (0.6988, 1.046, 0.9884), (0.7068, 1.058, 0.9937), (0.6726, 0.6726, -0.8139), (0.7116, 0.7116, -0.7658), (0.6835, 0.6835, -0.8115), (0.6938, 0.6938, -0.8047), (0.7024, 0.7024, -0.794), (0.7085, 0.7085, -0.7806), (0.8716, 0.8716, 0.9519), (0.9103, 0.9103, 0.9942), (0.8747, 0.8747, 0.9665), (0.8808, 0.8808, 0.9791), (0.8894, 0.8894, 0.9884), (0.8995, 0.8995, 0.9937), (0.7909, 0.5285, -0.8139), (0.8367, 0.5591, -0.7658), (0.8037, 0.537, -0.8115), (0.8158, 0.5451, -0.8047), (0.8259, 0.5519, -0.794), (0.8331, 0.5567, -0.7806), (1.025, 0.6848, 0.9519), (1.07, 0.7152, 0.9942), (1.029, 0.6872, 0.9665), (1.036, 0.692, 0.9791), (1.046, 0.6988, 0.9884), (1.058, 0.7068, 0.9937), (0.8789, 0.364, -0.8139), (0.9297, 0.3851, -0.7658), (0.8931, 0.3699, -0.8115), (0.9064, 0.3755, -0.8047), (0.9177, 0.3801, -0.794), (0.9257, 0.3834, -0.7806), (1.139, 0.4717, 0.9519), (1.189, 0.4927, 0.9942), (1.143, 0.4734, 0.9665), (1.151, 0.4767, 0.9791), (1.162, 0.4813, 0.9884), (1.175, 0.4868, 0.9937), (0.933, 0.1856, -0.8139), (0.987, 0.1963, -0.7658), (0.9481, 0.1886, -0.8115), (0.9623, 0.1914, -0.8047), (0.9742, 0.1938, -0.794), (0.9827, 0.1955, -0.7806), (1.209, 0.2405, 0.9519), (1.263, 0.2512, 0.9942), (1.213, 0.2413, 0.9665), (1.222, 0.243, 0.9791), (1.234, 0.2454, 0.9884), (1.248, 0.2482, 0.9937), (0.9513, 6.054e-08, -0.8139), (1.006, 7.375e-08, -0.7658), (0.9666, 6.511e-08, -0.8115), (0.9811, 6.903e-08, -0.8047), (0.9933, 7.194e-08, -0.794), (1.002, 7.36e-08, -0.7806), (1.233, 1.115e-08, 0.9519), (1.287, 9.397e-09, 0.9942), (1.237, 1.062e-08, 0.9665), (1.246, 1.01e-08, 0.9791), (1.258, 9.721e-09, 0.9884), (1.272, 9.459e-09, 0.9937), (0.933, -0.1856, -0.8139), (0.987, -0.1963, -0.7658), (0.9481, -0.1886, -0.8115), (0.9623, -0.1914, -0.8047), (0.9742, -0.1938, -0.794), (0.9827, -0.1955, -0.7806), (1.209, -0.2405, 0.9519), (1.263, -0.2512, 0.9942), (1.213, -0.2413, 0.9665), (1.222, -0.243, 0.9791), (1.234, -0.2454, 0.9884), (1.248, -0.2482, 0.9937), (0.8789, -0.364, -0.8139), (0.9297, -0.3851, -0.7658), (0.8931, -0.3699, -0.8115), (0.9064, -0.3755, -0.8047), (0.9177, -0.3801, -0.794), (0.9257, -0.3834, -0.7806), (1.139, -0.4717, 0.9519), (1.189, -0.4927, 0.9942), (1.143, -0.4734, 0.9665), (1.151, -0.4767, 0.9791), (1.162, -0.4813, 0.9884), (1.175, -0.4868, 0.9937), (0.7909, -0.5285, -0.8139), (0.8367, -0.5591, -0.7658), (0.8037, -0.537, -0.8115), (0.8158, -0.5451, -0.8047), (0.8259, -0.5519, -0.794), (0.8331, -0.5567, -0.7806), (1.025, -0.6848, 0.9519), (1.07, -0.7152, 0.9942), (1.029, -0.6872, 0.9665), (1.036, -0.692, 0.9791), (1.046, -0.6988, 0.9884), (1.058, -0.7068, 0.9937), (0.6726, -0.6726, -0.8139), (0.7116, -0.7116, -0.7658), (0.6835, -0.6835, -0.8115), (0.6938, -0.6938, -0.8047), (0.7024, -0.7024, -0.794), (0.7085, -0.7085, -0.7806), (0.8716, -0.8716, 0.9519), (0.9103, -0.9103, 0.9942), (0.8747, -0.8747, 0.9665), (0.8808, -0.8808, 0.9791), (0.8894, -0.8894, 0.9884), (0.8995, -0.8995, 0.9937), (0.5285, -0.7909, -0.8139), (0.5591, -0.8367, -0.7658), (0.537, -0.8037, -0.8115), (0.5451, -0.8158, -0.8047), (0.5519, -0.8259, -0.794), (0.5567, -0.8331, -0.7806), (0.6848, -1.025, 0.9519), (0.7152, -1.07, 0.9942), (0.6872, -1.029, 0.9665), (0.692, -1.036, 0.9791), (0.6988, -1.046, 0.9884), (0.7068, -1.058, 0.9937), (0.364, -0.8789, -0.8139), (0.3851, -0.9297, -0.7658), (0.3699, -0.8931, -0.8115), (0.3755, -0.9064, -0.8047), (0.3801, -0.9177, -0.794), (0.3834, -0.9257, -0.7806), (0.4717, -1.139, 0.9519), (0.4927, -1.189, 0.9942), (0.4734, -1.143, 0.9665), (0.4767, -1.151, 0.9791), (0.4813, -1.162, 0.9884), (0.4868, -1.175, 0.9937), (0.1856, -0.933, -0.8139), (0.1963, -0.987, -0.7658), (0.1886, -0.9481, -0.8115), (0.1914, -0.9623, -0.8047), (0.1938, -0.9742, -0.794), (0.1955, -0.9827, -0.7806), (0.2405, -1.209, 0.9519), (0.2512, -1.263, 0.9942), (0.2413, -1.213, 0.9665), (0.243, -1.222, 0.9791), (0.2454, -1.234, 0.9884), (0.2482, -1.248, 0.9937), (-2.962e-07, -0.9513, -0.8139), (-3.285e-07, -1.006, -0.7658), (-3.054e-07, -0.9666, -0.8115), (-3.141e-07, -0.9811, -0.8047), (-3.212e-07, -0.9933, -0.794), (-3.262e-07, -1.002, -0.7806), (-4.233e-07, -1.233, 0.9519), (-4.26e-07, -1.287, 0.9942), (-4.241e-07, -1.237, 0.9665), (-4.249e-07, -1.246, 0.9791), (-4.255e-07, -1.258, 0.9884), (-4.258e-07, -1.272, 0.9937), (-0.1856, -0.933, -0.8139), (-0.1963, -0.987, -0.7658), (-0.1886, -0.9481, -0.8115), (-0.1914, -0.9623, -0.8047), (-0.1938, -0.9742, -0.794), (-0.1955, -0.9827, -0.7806), (-0.2405, -1.209, 0.9519), (-0.2512, -1.263, 0.9942), (-0.2413, -1.213, 0.9665), (-0.243, -1.222, 0.9791), (-0.2454, -1.234, 0.9884), (-0.2482, -1.248, 0.9937), (-0.364, -0.8789, -0.8139), (-0.3851, -0.9297, -0.7658), (-0.3699, -0.8931, -0.8115), (-0.3755, -0.9064, -0.8047), (-0.3801, -0.9177, -0.794), (-0.3834, -0.9257, -0.7806), (-0.4717, -1.139, 0.9519), (-0.4927, -1.189, 0.9942), (-0.4734, -1.143, 0.9665), (-0.4767, -1.151, 0.9791), (-0.4813, -1.162, 0.9884), (-0.4868, -1.175, 0.9937), (-0.5285, -0.7909, -0.8139), (-0.5591, -0.8367, -0.7658), (-0.537, -0.8037, -0.8115), (-0.5451, -0.8158, -0.8047), (-0.5519, -0.8259, -0.794), (-0.5567, -0.8331, -0.7806), (-0.6848, -1.025, 0.9519), (-0.7152, -1.07, 0.9942), (-0.6872, -1.029, 0.9665), (-0.692, -1.036, 0.9791), (-0.6988, -1.046, 0.9884), (-0.7068, -1.058, 0.9937), (-0.6726, -0.6726, -0.8139), (-0.7116, -0.7116, -0.7658), (-0.6835, -0.6835, -0.8115), (-0.6938, -0.6938, -0.8047), (-0.7024, -0.7024, -0.794), (-0.7085, -0.7085, -0.7806), (-0.8716, -0.8716, 0.9519), (-0.9103, -0.9103, 0.9942), (-0.8747, -0.8747, 0.9665), (-0.8808, -0.8808, 0.9791), (-0.8894, -0.8894, 0.9884), (-0.8995, -0.8995, 0.9937), (-0.791, -0.5285, -0.8139), (-0.8367, -0.5591, -0.7658), (-0.8037, -0.537, -0.8115), (-0.8158, -0.5451, -0.8047), (-0.8259, -0.5519, -0.794), (-0.8331, -0.5567, -0.7806), (-1.025, -0.6848, 0.9519), (-1.07, -0.7152, 0.9942), (-1.029, -0.6872, 0.9665), (-1.036, -0.692, 0.9791), (-1.046, -0.6988, 0.9884), (-1.058, -0.7068, 0.9937), (-0.8789, -0.364, -0.8139), (-0.9297, -0.3851, -0.7658), (-0.8931, -0.3699, -0.8115), (-0.9064, -0.3755, -0.8047), (-0.9177, -0.3801, -0.794), (-0.9257, -0.3834, -0.7806), (-1.139, -0.4717, 0.9519), (-1.189, -0.4927, 0.9942), (-1.143, -0.4734, 0.9665), (-1.151, -0.4767, 0.9791), (-1.162, -0.4813, 0.9884), (-1.175, -0.4868, 0.9937), (-0.933, -0.1856, -0.8139), (-0.987, -0.1963, -0.7658), (-0.9481, -0.1886, -0.8115), (-0.9623, -0.1914, -0.8047), (-0.9742, -0.1938, -0.794), (-0.9827, -0.1955, -0.7806), (-1.209, -0.2405, 0.9519), (-1.263, -0.2512, 0.9942), (-1.213, -0.2413, 0.9665), (-1.222, -0.243, 0.9791), (-1.234, -0.2454, 0.9884), (-1.248, -0.2482, 0.9937), (-0.9513, 8.773e-07, -0.8139), (-1.006, 9.695e-07, -0.7658), (-0.9666, 9.048e-07, -0.8115), (-0.9811, 9.3e-07, -0.8047), (-0.9933, 9.504e-07, -0.794), (-1.002, 9.64e-07, -0.7806), (-1.233, 1.108e-06, 0.9519), (-1.287, 1.112e-06, 0.9942), (-1.237, 1.11e-06, 0.9665), (-1.246, 1.111e-06, 0.9791), (-1.258, 1.111e-06, 0.9884), (-1.272, 1.112e-06, 0.9937), (-0.933, 0.1856, -0.8139), (-0.987, 0.1963, -0.7658), (-0.9481, 0.1886, -0.8115), (-0.9623, 0.1914, -0.8047), (-0.9742, 0.1938, -0.794), (-0.9827, 0.1955, -0.7806), (-1.209, 0.2405, 0.9519), (-1.263, 0.2512, 0.9942), (-1.213, 0.2413, 0.9665), (-1.222, 0.243, 0.9791), (-1.234, 0.2454, 0.9884), (-1.248, 0.2482, 0.9937), (-0.8789, 0.364, -0.8139), (-0.9297, 0.3851, -0.7658), (-0.8931, 0.3699, -0.8115), (-0.9064, 0.3755, -0.8047), (-0.9177, 0.3801, -0.794), (-0.9257, 0.3834, -0.7806), (-1.139, 0.4717, 0.9519), (-1.189, 0.4927, 0.9942), (-1.143, 0.4734, 0.9665), (-1.151, 0.4767, 0.9791), (-1.162, 0.4813, 0.9884), (-1.175, 0.4868, 0.9937), (-0.7909, 0.5285, -0.8139), (-0.8367, 0.5591, -0.7658), (-0.8037, 0.537, -0.8115), (-0.8158, 0.5451, -0.8047), (-0.8259, 0.5519, -0.794), (-0.8331, 0.5567, -0.7806), (-1.025, 0.6848, 0.9519), (-1.07, 0.7152, 0.9942), (-1.029, 0.6873, 0.9665), (-1.036, 0.692, 0.9791), (-1.046, 0.6988, 0.9884), (-1.058, 0.7068, 0.9937), (-0.6726, 0.6726, -0.8139), (-0.7116, 0.7116, -0.7658), (-0.6835, 0.6835, -0.8115), (-0.6938, 0.6938, -0.8047), (-0.7024, 0.7024, -0.794), (-0.7085, 0.7085, -0.7806), (-0.8716, 0.8716, 0.9519), (-0.9103, 0.9103, 0.9942), (-0.8747, 0.8747, 0.9665), (-0.8808, 0.8808, 0.9791), (-0.8894, 0.8894, 0.9884), (-0.8995, 0.8995, 0.9937), (-0.5285, 0.791, -0.8139), (-0.5591, 0.8367, -0.7658), (-0.537, 0.8037, -0.8115), (-0.5451, 0.8158, -0.8047), (-0.5518, 0.8259, -0.794), (-0.5567, 0.8331, -0.7806), (-0.6848, 1.025, 0.9519), (-0.7152, 1.07, 0.9942), (-0.6872, 1.029, 0.9665), (-0.692, 1.036, 0.9791), (-0.6988, 1.046, 0.9884), (-0.7068, 1.058, 0.9937), (-0.364, 0.8789, -0.8139), (-0.3851, 0.9297, -0.7658), (-0.3699, 0.8931, -0.8115), (-0.3755, 0.9064, -0.8047), (-0.3801, 0.9177, -0.794), (-0.3834, 0.9257, -0.7806), (-0.4717, 1.139, 0.9519), (-0.4927, 1.189, 0.9942), (-0.4734, 1.143, 0.9665), (-0.4767, 1.151, 0.9791), (-0.4813, 1.162, 0.9884), (-0.4868, 1.175, 0.9937), (-0.1856, 0.933, -0.8139), (-0.1963, 0.987, -0.7658), (-0.1886, 0.9481, -0.8115), (-0.1914, 0.9623, -0.8047), (-0.1938, 0.9742, -0.794), (-0.1955, 0.9827, -0.7806), (-0.2405, 1.209, 0.9519), (-0.2512, 1.263, 0.9942), (-0.2413, 1.213, 0.9665), (-0.243, 1.222, 0.9791), (-0.2454, 1.234, 0.9884), (-0.2482, 1.248, 0.9937)], [], [(85, 1, 3, 86), (86, 3, 5, 108), (108, 5, 7, 130), (130, 7, 9, 152), (152, 9, 11, 174), (174, 11, 13, 196), (196, 13, 15, 218), (218, 15, 17, 240), (240, 17, 19, 262), (262, 19, 21, 284), (284, 21, 23, 306), (306, 23, 25, 328), (328, 25, 27, 350), (350, 27, 29, 372), (372, 29, 31, 394), (394, 31, 33, 416), (416, 33, 35, 438), (438, 35, 37, 460), (460, 37, 39, 482), (482, 39, 41, 504), (504, 41, 43, 526), (526, 43, 45, 548), (548, 45, 47, 570), (570, 47, 49, 592), (592, 49, 51, 614), (614, 51, 53, 636), (636, 53, 55, 658), (658, 55, 57, 680), (680, 57, 59, 702), (702, 59, 61, 724), (3, 1, 63, 61, 59, 57, 55, 53, 51, 49, 47, 45, 43, 41, 39, 37, 35, 33, 31, 29, 27, 25, 23, 21, 19, 17, 15, 13, 11, 9, 7, 5), (724, 61, 63, 746), (746, 63, 1, 85), (0, 2, 4, 6, 8, 10, 12, 14, 16, 18, 20, 22, 24, 26, 28, 30, 32, 34, 36, 38, 40, 42, 44, 46, 48, 50, 52, 54, 56, 58, 60, 62), (62, 767, 64, 0), (767, 766, 65, 64), (766, 765, 66, 65), (765, 764, 67, 66), (764, 763, 68, 67), (763, 762, 69, 68), (762, 761, 70, 69), (761, 760, 71, 70), (760, 759, 72, 71), (759, 758, 73, 72), (758, 757, 74, 73), (757, 756, 75, 74), (756, 755, 76, 75), (755, 754, 77, 76), (754, 753, 78, 77), (753, 752, 79, 78), (752, 751, 80, 79), (751, 750, 81, 80), (750, 749, 82, 81), (749, 748, 83, 82), (748, 747, 84, 83), (747, 746, 85, 84), (60, 745, 767, 62), (745, 744, 766, 767), (744, 743, 765, 766), (743, 742, 764, 765), (742, 741, 763, 764), (741, 740, 762, 763), (740, 739, 761, 762), (739, 738, 760, 761), (738, 737, 759, 760), (737, 736, 758, 759), (736, 735, 757, 758), (735, 734, 756, 757), (734, 733, 755, 756), (733, 732, 754, 755), (732, 731, 753, 754), (731, 730, 752, 753), (730, 729, 751, 752), (729, 728, 750, 751), (728, 727, 749, 750), (727, 726, 748, 749), (726, 725, 747, 748), (725, 724, 746, 747), (58, 723, 745, 60), (723, 722, 744, 745), (722, 721, 743, 744), (721, 720, 742, 743), (720, 719, 741, 742), (719, 718, 740, 741), (718, 717, 739, 740), (717, 716, 738, 739), (716, 715, 737, 738), (715, 714, 736, 737), (714, 713, 735, 736), (713, 712, 734, 735), (712, 711, 733, 734), (711, 710, 732, 733), (710, 709, 731, 732), (709, 708, 730, 731), (708, 707, 729, 730), (707, 706, 728, 729), (706, 705, 727, 728), (705, 704, 726, 727), (704, 703, 725, 726), (703, 702, 724, 725), (56, 701, 723, 58), (701, 700, 722, 723), (700, 699, 721, 722), (699, 698, 720, 721), (698, 697, 719, 720), (697, 696, 718, 719), (696, 695, 717, 718), (695, 694, 716, 717), (694, 693, 715, 716), (693, 692, 714, 715), (692, 691, 713, 714), (691, 690, 712, 713), (690, 689, 711, 712), (689, 688, 710, 711), (688, 687, 709, 710), (687, 686, 708, 709), (686, 685, 707, 708), (685, 684, 706, 707), (684, 683, 705, 706), (683, 682, 704, 705), (682, 681, 703, 704), (681, 680, 702, 703), (54, 679, 701, 56), (679, 678, 700, 701), (678, 677, 699, 700), (677, 676, 698, 699), (676, 675, 697, 698), (675, 674, 696, 697), (674, 673, 695, 696), (673, 672, 694, 695), (672, 671, 693, 694), (671, 670, 692, 693), (670, 669, 691, 692), (669, 668, 690, 691), (668, 667, 689, 690), (667, 666, 688, 689), (666, 665, 687, 688), (665, 664, 686, 687), (664, 663, 685, 686), (663, 662, 684, 685), (662, 661, 683, 684), (661, 660, 682, 683), (660, 659, 681, 682), (659, 658, 680, 681), (52, 657, 679, 54), (657, 656, 678, 679), (656, 655, 677, 678), (655, 654, 676, 677), (654, 653, 675, 676), (653, 652, 674, 675), (652, 651, 673, 674), (651, 650, 672, 673), (650, 649, 671, 672), (649, 648, 670, 671), (648, 647, 669, 670), (647, 646, 668, 669), (646, 645, 667, 668), (645, 644, 666, 667), (644, 643, 665, 666), (643, 642, 664, 665), (642, 641, 663, 664), (641, 640, 662, 663), (640, 639, 661, 662), (639, 638, 660, 661), (638, 637, 659, 660), (637, 636, 658, 659), (50, 635, 657, 52), (635, 634, 656, 657), (634, 633, 655, 656), (633, 632, 654, 655), (632, 631, 653, 654), (631, 630, 652, 653), (630, 629, 651, 652), (629, 628, 650, 651), (628, 627, 649, 650), (627, 626, 648, 649), (626, 625, 647, 648), (625, 624, 646, 647), (624, 623, 645, 646), (623, 622, 644, 645), (622, 621, 643, 644), (621, 620, 642, 643), (620, 619, 641, 642), (619, 618, 640, 641), (618, 617, 639, 640), (617, 616, 638, 639), (616, 615, 637, 638), (615, 614, 636, 637), (48, 613, 635, 50), (613, 612, 634, 635), (612, 611, 633, 634), (611, 610, 632, 633), (610, 609, 631, 632), (609, 608, 630, 631), (608, 607, 629, 630), (607, 606, 628, 629), (606, 605, 627, 628), (605, 604, 626, 627), (604, 603, 625, 626), (603, 602, 624, 625), (602, 601, 623, 624), (601, 600, 622, 623), (600, 599, 621, 622), (599, 598, 620, 621), (598, 597, 619, 620), (597, 596, 618, 619), (596, 595, 617, 618), (595, 594, 616, 617), (594, 593, 615, 616), (593, 592, 614, 615), (46, 591, 613, 48), (591, 590, 612, 613), (590, 589, 611, 612), (589, 588, 610, 611), (588, 587, 609, 610), (587, 586, 608, 609), (586, 585, 607, 608), (585, 584, 606, 607), (584, 583, 605, 606), (583, 582, 604, 605), (582, 581, 603, 604), (581, 580, 602, 603), (580, 579, 601, 602), (579, 578, 600, 601), (578, 577, 599, 600), (577, 576, 598, 599), (576, 575, 597, 598), (575, 574, 596, 597), (574, 573, 595, 596), (573, 572, 594, 595), (572, 571, 593, 594), (571, 570, 592, 593), (44, 569, 591, 46), (569, 568, 590, 591), (568, 567, 589, 590), (567, 566, 588, 589), (566, 565, 587, 588), (565, 564, 586, 587), (564, 563, 585, 586), (563, 562, 584, 585), (562, 561, 583, 584), (561, 560, 582, 583), (560, 559, 581, 582), (559, 558, 580, 581), (558, 557, 579, 580), (557, 556, 578, 579), (556, 555, 577, 578), (555, 554, 576, 577), (554, 553, 575, 576), (553, 552, 574, 575), (552, 551, 573, 574), (551, 550, 572, 573), (550, 549, 571, 572), (549, 548, 570, 571), (42, 547, 569, 44), (547, 546, 568, 569), (546, 545, 567, 568), (545, 544, 566, 567), (544, 543, 565, 566), (543, 542, 564, 565), (542, 541, 563, 564), (541, 540, 562, 563), (540, 539, 561, 562), (539, 538, 560, 561), (538, 537, 559, 560), (537, 536, 558, 559), (536, 535, 557, 558), (535, 534, 556, 557), (534, 533, 555, 556), (533, 532, 554, 555), (532, 531, 553, 554), (531, 530, 552, 553), (530, 529, 551, 552), (529, 528, 550, 551), (528, 527, 549, 550), (527, 526, 548, 549), (40, 525, 547, 42), (525, 524, 546, 547), (524, 523, 545, 546), (523, 522, 544, 545), (522, 521, 543, 544), (521, 520, 542, 543), (520, 519, 541, 542), (519, 518, 540, 541), (518, 517, 539, 540), (517, 516, 538, 539), (516, 515, 537, 538), (515, 514, 536, 537), (514, 513, 535, 536), (513, 512, 534, 535), (512, 511, 533, 534), (511, 510, 532, 533), (510, 509, 531, 532), (509, 508, 530, 531), (508, 507, 529, 530), (507, 506, 528, 529), (506, 505, 527, 528), (505, 504, 526, 527), (38, 503, 525, 40), (503, 502, 524, 525), (502, 501, 523, 524), (501, 500, 522, 523), (500, 499, 521, 522), (499, 498, 520, 521), (498, 497, 519, 520), (497, 496, 518, 519), (496, 495, 517, 518), (495, 494, 516, 517), (494, 493, 515, 516), (493, 492, 514, 515), (492, 491, 513, 514), (491, 490, 512, 513), (490, 489, 511, 512), (489, 488, 510, 511), (488, 487, 509, 510), (487, 486, 508, 509), (486, 485, 507, 508), (485, 484, 506, 507), (484, 483, 505, 506), (483, 482, 504, 505), (36, 481, 503, 38), (481, 480, 502, 503), (480, 479, 501, 502), (479, 478, 500, 501), (478, 477, 499, 500), (477, 476, 498, 499), (476, 475, 497, 498), (475, 474, 496, 497), (474, 473, 495, 496), (473, 472, 494, 495), (472, 471, 493, 494), (471, 470, 492, 493), (470, 469, 491, 492), (469, 468, 490, 491), (468, 467, 489, 490), (467, 466, 488, 489), (466, 465, 487, 488), (465, 464, 486, 487), (464, 463, 485, 486), (463, 462, 484, 485), (462, 461, 483, 484), (461, 460, 482, 483), (34, 459, 481, 36), (459, 458, 480, 481), (458, 457, 479, 480), (457, 456, 478, 479), (456, 455, 477, 478), (455, 454, 476, 477), (454, 453, 475, 476), (453, 452, 474, 475), (452, 451, 473, 474), (451, 450, 472, 473), (450, 449, 471, 472), (449, 448, 470, 471), (448, 447, 469, 470), (447, 446, 468, 469), (446, 445, 467, 468), (445, 444, 466, 467), (444, 443, 465, 466), (443, 442, 464, 465), (442, 441, 463, 464), (441, 440, 462, 463), (440, 439, 461, 462), (439, 438, 460, 461), (32, 437, 459, 34), (437, 436, 458, 459), (436, 435, 457, 458), (435, 434, 456, 457), (434, 433, 455, 456), (433, 432, 454, 455), (432, 431, 453, 454), (431, 430, 452, 453), (430, 429, 451, 452), (429, 428, 450, 451), (428, 427, 449, 450), (427, 426, 448, 449), (426, 425, 447, 448), (425, 424, 446, 447), (424, 423, 445, 446), (423, 422, 444, 445), (422, 421, 443, 444), (421, 420, 442, 443), (420, 419, 441, 442), (419, 418, 440, 441), (418, 417, 439, 440), (417, 416, 438, 439), (30, 415, 437, 32), (415, 414, 436, 437), (414, 413, 435, 436), (413, 412, 434, 435), (412, 411, 433, 434), (411, 410, 432, 433), (410, 409, 431, 432), (409, 408, 430, 431), (408, 407, 429, 430), (407, 406, 428, 429), (406, 405, 427, 428), (405, 404, 426, 427), (404, 403, 425, 426), (403, 402, 424, 425), (402, 401, 423, 424), (401, 400, 422, 423), (400, 399, 421, 422), (399, 398, 420, 421), (398, 397, 419, 420), (397, 396, 418, 419), (396, 395, 417, 418), (395, 394, 416, 417), (28, 393, 415, 30), (393, 392, 414, 415), (392, 391, 413, 414), (391, 390, 412, 413), (390, 389, 411, 412), (389, 388, 410, 411), (388, 387, 409, 410), (387, 386, 408, 409), (386, 385, 407, 408), (385, 384, 406, 407), (384, 383, 405, 406), (383, 382, 404, 405), (382, 381, 403, 404), (381, 380, 402, 403), (380, 379, 401, 402), (379, 378, 400, 401), (378, 377, 399, 400), (377, 376, 398, 399), (376, 375, 397, 398), (375, 374, 396, 397), (374, 373, 395, 396), (373, 372, 394, 395), (26, 371, 393, 28), (371, 370, 392, 393), (370, 369, 391, 392), (369, 368, 390, 391), (368, 367, 389, 390), (367, 366, 388, 389), (366, 365, 387, 388), (365, 364, 386, 387), (364, 363, 385, 386), (363, 362, 384, 385), (362, 361, 383, 384), (361, 360, 382, 383), (360, 359, 381, 382), (359, 358, 380, 381), (358, 357, 379, 380), (357, 356, 378, 379), (356, 355, 377, 378), (355, 354, 376, 377), (354, 353, 375, 376), (353, 352, 374, 375), (352, 351, 373, 374), (351, 350, 372, 373), (24, 349, 371, 26), (349, 348, 370, 371), (348, 347, 369, 370), (347, 346, 368, 369), (346, 345, 367, 368), (345, 344, 366, 367), (344, 343, 365, 366), (343, 342, 364, 365), (342, 341, 363, 364), (341, 340, 362, 363), (340, 339, 361, 362), (339, 338, 360, 361), (338, 337, 359, 360), (337, 336, 358, 359), (336, 335, 357, 358), (335, 334, 356, 357), (334, 333, 355, 356), (333, 332, 354, 355), (332, 331, 353, 354), (331, 330, 352, 353), (330, 329, 351, 352), (329, 328, 350, 351), (22, 327, 349, 24), (327, 326, 348, 349), (326, 325, 347, 348), (325, 324, 346, 347), (324, 323, 345, 346), (323, 322, 344, 345), (322, 321, 343, 344), (321, 320, 342, 343), (320, 319, 341, 342), (319, 318, 340, 341), (318, 317, 339, 340), (317, 316, 338, 339), (316, 315, 337, 338), (315, 314, 336, 337), (314, 313, 335, 336), (313, 312, 334, 335), (312, 311, 333, 334), (311, 310, 332, 333), (310, 309, 331, 332), (309, 308, 330, 331), (308, 307, 329, 330), (307, 306, 328, 329), (20, 305, 327, 22), (305, 304, 326, 327), (304, 303, 325, 326), (303, 302, 324, 325), (302, 301, 323, 324), (301, 300, 322, 323), (300, 299, 321, 322), (299, 298, 320, 321), (298, 297, 319, 320), (297, 296, 318, 319), (296, 295, 317, 318), (295, 294, 316, 317), (294, 293, 315, 316), (293, 292, 314, 315), (292, 291, 313, 314), (291, 290, 312, 313), (290, 289, 311, 312), (289, 288, 310, 311), (288, 287, 309, 310), (287, 286, 308, 309), (286, 285, 307, 308), (285, 284, 306, 307), (18, 283, 305, 20), (283, 282, 304, 305), (282, 281, 303, 304), (281, 280, 302, 303), (280, 279, 301, 302), (279, 278, 300, 301), (278, 277, 299, 300), (277, 276, 298, 299), (276, 275, 297, 298), (275, 274, 296, 297), (274, 273, 295, 296), (273, 272, 294, 295), (272, 271, 293, 294), (271, 270, 292, 293), (270, 269, 291, 292), (269, 268, 290, 291), (268, 267, 289, 290), (267, 266, 288, 289), (266, 265, 287, 288), (265, 264, 286, 287), (264, 263, 285, 286), (263, 262, 284, 285), (16, 261, 283, 18), (261, 260, 282, 283), (260, 259, 281, 282), (259, 258, 280, 281), (258, 257, 279, 280), (257, 256, 278, 279), (256, 255, 277, 278), (255, 254, 276, 277), (254, 253, 275, 276), (253, 252, 274, 275), (252, 251, 273, 274), (251, 250, 272, 273), (250, 249, 271, 272), (249, 248, 270, 271), (248, 247, 269, 270), (247, 246, 268, 269), (246, 245, 267, 268), (245, 244, 266, 267), (244, 243, 265, 266), (243, 242, 264, 265), (242, 241, 263, 264), (241, 240, 262, 263), (14, 239, 261, 16), (239, 238, 260, 261), (238, 237, 259, 260), (237, 236, 258, 259), (236, 235, 257, 258), (235, 234, 256, 257), (234, 233, 255, 256), (233, 232, 254, 255), (232, 231, 253, 254), (231, 230, 252, 253), (230, 229, 251, 252), (229, 228, 250, 251), (228, 227, 249, 250), (227, 226, 248, 249), (226, 225, 247, 248), (225, 224, 246, 247), (224, 223, 245, 246), (223, 222, 244, 245), (222, 221, 243, 244), (221, 220, 242, 243), (220, 219, 241, 242), (219, 218, 240, 241), (12, 217, 239, 14), (217, 216, 238, 239), (216, 215, 237, 238), (215, 214, 236, 237), (214, 213, 235, 236), (213, 212, 234, 235), (212, 211, 233, 234), (211, 210, 232, 233), (210, 209, 231, 232), (209, 208, 230, 231), (208, 207, 229, 230), (207, 206, 228, 229), (206, 205, 227, 228), (205, 204, 226, 227), (204, 203, 225, 226), (203, 202, 224, 225), (202, 201, 223, 224), (201, 200, 222, 223), (200, 199, 221, 222), (199, 198, 220, 221), (198, 197, 219, 220), (197, 196, 218, 219), (10, 195, 217, 12), (195, 194, 216, 217), (194, 193, 215, 216), (193, 192, 214, 215), (192, 191, 213, 214), (191, 190, 212, 213), (190, 189, 211, 212), (189, 188, 210, 211), (188, 187, 209, 210), (187, 186, 208, 209), (186, 185, 207, 208), (185, 184, 206, 207), (184, 183, 205, 206), (183, 182, 204, 205), (182, 181, 203, 204), (181, 180, 202, 203), (180, 179, 201, 202), (179, 178, 200, 201), (178, 177, 199, 200), (177, 176, 198, 199), (176, 175, 197, 198), (175, 174, 196, 197), (8, 173, 195, 10), (173, 172, 194, 195), (172, 171, 193, 194), (171, 170, 192, 193), (170, 169, 191, 192), (169, 168, 190, 191), (168, 167, 189, 190), (167, 166, 188, 189), (166, 165, 187, 188), (165, 164, 186, 187), (164, 163, 185, 186), (163, 162, 184, 185), (162, 161, 183, 184), (161, 160, 182, 183), (160, 159, 181, 182), (159, 158, 180, 181), (158, 157, 179, 180), (157, 156, 178, 179), (156, 155, 177, 178), (155, 154, 176, 177), (154, 153, 175, 176), (153, 152, 174, 175), (6, 151, 173, 8), (151, 150, 172, 173), (150, 149, 171, 172), (149, 148, 170, 171), (148, 147, 169, 170), (147, 146, 168, 169), (146, 145, 167, 168), (145, 144, 166, 167), (144, 143, 165, 166), (143, 142, 164, 165), (142, 141, 163, 164), (141, 140, 162, 163), (140, 139, 161, 162), (139, 138, 160, 161), (138, 137, 159, 160), (137, 136, 158, 159), (136, 135, 157, 158), (135, 134, 156, 157), (134, 133, 155, 156), (133, 132, 154, 155), (132, 131, 153, 154), (131, 130, 152, 153), (4, 129, 151, 6), (129, 128, 150, 151), (128, 127, 149, 150), (127, 126, 148, 149), (126, 125, 147, 148), (125, 124, 146, 147), (124, 123, 145, 146), (123, 122, 144, 145), (122, 121, 143, 144), (121, 120, 142, 143), (120, 119, 141, 142), (119, 118, 140, 141), (118, 117, 139, 140), (117, 116, 138, 139), (116, 115, 137, 138), (115, 114, 136, 137), (114, 113, 135, 136), (113, 112, 134, 135), (112, 111, 133, 134), (111, 110, 132, 133), (110, 109, 131, 132), (109, 108, 130, 131), (2, 107, 129, 4), (107, 106, 128, 129), (106, 105, 127, 128), (105, 104, 126, 127), (104, 103, 125, 126), (103, 102, 124, 125), (102, 101, 123, 124), (101, 100, 122, 123), (100, 99, 121, 122), (99, 98, 120, 121), (98, 97, 119, 120), (97, 96, 118, 119), (96, 95, 117, 118), (95, 94, 116, 117), (94, 93, 115, 116), (93, 92, 114, 115), (92, 91, 113, 114), (91, 90, 112, 113), (90, 89, 111, 112), (89, 88, 110, 111), (88, 87, 109, 110), (87, 86, 108, 109), (0, 64, 107, 2), (64, 65, 106, 107), (65, 66, 105, 106), (66, 67, 104, 105), (67, 68, 103, 104), (68, 69, 102, 103), (69, 70, 101, 102), (70, 71, 100, 101), (71, 72, 99, 100), (72, 73, 98, 99), (73, 74, 97, 98), (74, 75, 96, 97), (75, 76, 95, 96), (76, 77, 94, 95), (77, 78, 93, 94), (78, 79, 92, 93), (79, 80, 91, 92), (80, 81, 90, 91), (81, 82, 89, 90), (82, 83, 88, 89), (83, 84, 87, 88), (84, 85, 86, 87), (1141, 1147, 774, 769), (798, 786, 1171, 1183), (810, 798, 1183, 1195), (822, 810, 1195, 1207), (834, 822, 1207, 1219), (846, 834, 1219, 1231), (858, 846, 1231, 1243), (870, 858, 1243, 1255), (882, 870, 1255, 1267), (894, 882, 1267, 1279), (906, 894, 1279, 1291), (918, 906, 1291, 1303), (930, 918, 1303, 1315), (942, 930, 1315, 1327), (954, 942, 1327, 1339), (966, 954, 1339, 1351), (978, 966, 1351, 1363), (990, 978, 1363, 1375), (1002, 990, 1375, 1387), (1014, 1002, 1387, 1399), (1026, 1014, 1399, 1411), (1038, 1026, 1411, 1423), (1050, 1038, 1423, 1435), (1062, 1050, 1435, 1447), (1074, 1062, 1447, 1459), (1086, 1074, 1459, 1471), (1098, 1086, 1471, 1483), (1110, 1098, 1483, 1495), (1122, 1110, 1495, 1507), (1134, 1122, 1507, 1519), (1146, 1134, 1519, 1531), (775, 1146, 1531, 1158), (769, 774, 787, 781), (1525, 1153, 1159, 1530), (1177, 1189, 1194, 1182), (1189, 1201, 1206, 1194), (1201, 1213, 1218, 1206), (1213, 1225, 1230, 1218), (1225, 1237, 1242, 1230), (1237, 1249, 1254, 1242), (1249, 1261, 1266, 1254), (1261, 1273, 1278, 1266), (1273, 1285, 1290, 1278), (1285, 1297, 1302, 1290), (1297, 1309, 1314, 1302), (1309, 1321, 1326, 1314), (1321, 1333, 1338, 1326), (1333, 1345, 1350, 1338), (1345, 1357, 1362, 1350), (1357, 1369, 1374, 1362), (1369, 1381, 1386, 1374), (1381, 1393, 1398, 1386), (1393, 1405, 1410, 1398), (1405, 1417, 1422, 1410), (1417, 1429, 1434, 1422), (1429, 1441, 1446, 1434), (1441, 1453, 1458, 1446), (1453, 1465, 1470, 1458), (1465, 1477, 1482, 1470), (1477, 1489, 1494, 1482), (1489, 1501, 1506, 1494), (1501, 1513, 1518, 1506), (1513, 1525, 1530, 1518), (1152, 1524, 1512, 1500, 1488, 1476, 1464, 1452, 1440, 1428, 1416, 1404, 1392, 1380, 1368, 1356, 1344, 1332, 1320, 1308, 1296, 1284, 1272, 1260, 1248, 1236, 1224, 1212, 1200, 1188, 1176, 1164), (1165, 1177, 1182, 1170), (781, 787, 799, 793), (793, 799, 811, 805), (805, 811, 823, 817), (817, 823, 835, 829), (829, 835, 847, 841), (841, 847, 859, 853), (853, 859, 871, 865), (865, 871, 883, 877), (877, 883, 895, 889), (889, 895, 907, 901), (901, 907, 919, 913), (913, 919, 931, 925), (925, 931, 943, 937), (937, 943, 955, 949), (949, 955, 967, 961), (961, 967, 979, 973), (973, 979, 991, 985), (985, 991, 1003, 997), (997, 1003, 1015, 1009), (1009, 1015, 1027, 1021), (1021, 1027, 1039, 1033), (1033, 1039, 1051, 1045), (1045, 1051, 1063, 1057), (1057, 1063, 1075, 1069), (1069, 1075, 1087, 1081), (1081, 1087, 1099, 1093), (1093, 1099, 1111, 1105), (1105, 1111, 1123, 1117), (1117, 1123, 1135, 1129), (1129, 1135, 1147, 1141), (1153, 1165, 1170, 1159), (786, 775, 1158, 1171), (769, 781, 785, 773), (773, 785, 784, 772), (772, 784, 783, 771), (771, 783, 782, 770), (770, 782, 780, 768), (787, 774, 776, 791), (791, 776, 777, 790), (790, 777, 778, 789), (789, 778, 779, 788), (788, 779, 775, 786), (781, 793, 797, 785), (785, 797, 796, 784), (784, 796, 795, 783), (783, 795, 794, 782), (782, 794, 792, 780), (799, 787, 791, 803), (803, 791, 790, 802), (802, 790, 789, 801), (801, 789, 788, 800), (800, 788, 786, 798), (793, 805, 809, 797), (797, 809, 808, 796), (796, 808, 807, 795), (795, 807, 806, 794), (794, 806, 804, 792), (811, 799, 803, 815), (815, 803, 802, 814), (814, 802, 801, 813), (813, 801, 800, 812), (812, 800, 798, 810), (805, 817, 821, 809), (809, 821, 820, 808), (808, 820, 819, 807), (807, 819, 818, 806), (806, 818, 816, 804), (823, 811, 815, 827), (827, 815, 814, 826), (826, 814, 813, 825), (825, 813, 812, 824), (824, 812, 810, 822), (817, 829, 833, 821), (821, 833, 832, 820), (820, 832, 831, 819), (819, 831, 830, 818), (818, 830, 828, 816), (835, 823, 827, 839), (839, 827, 826, 838), (838, 826, 825, 837), (837, 825, 824, 836), (836, 824, 822, 834), (829, 841, 845, 833), (833, 845, 844, 832), (832, 844, 843, 831), (831, 843, 842, 830), (830, 842, 840, 828), (847, 835, 839, 851), (851, 839, 838, 850), (850, 838, 837, 849), (849, 837, 836, 848), (848, 836, 834, 846), (841, 853, 857, 845), (845, 857, 856, 844), (844, 856, 855, 843), (843, 855, 854, 842), (842, 854, 852, 840), (859, 847, 851, 863), (863, 851, 850, 862), (862, 850, 849, 861), (861, 849, 848, 860), (860, 848, 846, 858), (853, 865, 869, 857), (857, 869, 868, 856), (856, 868, 867, 855), (855, 867, 866, 854), (854, 866, 864, 852), (871, 859, 863, 875), (875, 863, 862, 874), (874, 862, 861, 873), (873, 861, 860, 872), (872, 860, 858, 870), (865, 877, 881, 869), (869, 881, 880, 868), (868, 880, 879, 867), (867, 879, 878, 866), (866, 878, 876, 864), (883, 871, 875, 887), (887, 875, 874, 886), (886, 874, 873, 885), (885, 873, 872, 884), (884, 872, 870, 882), (877, 889, 893, 881), (881, 893, 892, 880), (880, 892, 891, 879), (879, 891, 890, 878), (878, 890, 888, 876), (895, 883, 887, 899), (899, 887, 886, 898), (898, 886, 885, 897), (897, 885, 884, 896), (896, 884, 882, 894), (889, 901, 905, 893), (893, 905, 904, 892), (892, 904, 903, 891), (891, 903, 902, 890), (890, 902, 900, 888), (907, 895, 899, 911), (911, 899, 898, 910), (910, 898, 897, 909), (909, 897, 896, 908), (908, 896, 894, 906), (901, 913, 917, 905), (905, 917, 916, 904), (904, 916, 915, 903), (903, 915, 914, 902), (902, 914, 912, 900), (919, 907, 911, 923), (923, 911, 910, 922), (922, 910, 909, 921), (921, 909, 908, 920), (920, 908, 906, 918), (913, 925, 929, 917), (917, 929, 928, 916), (916, 928, 927, 915), (915, 927, 926, 914), (914, 926, 924, 912), (931, 919, 923, 935), (935, 923, 922, 934), (934, 922, 921, 933), (933, 921, 920, 932), (932, 920, 918, 930), (925, 937, 941, 929), (929, 941, 940, 928), (928, 940, 939, 927), (927, 939, 938, 926), (926, 938, 936, 924), (943, 931, 935, 947), (947, 935, 934, 946), (946, 934, 933, 945), (945, 933, 932, 944), (944, 932, 930, 942), (937, 949, 953, 941), (941, 953, 952, 940), (940, 952, 951, 939), (939, 951, 950, 938), (938, 950, 948, 936), (955, 943, 947, 959), (959, 947, 946, 958), (958, 946, 945, 957), (957, 945, 944, 956), (956, 944, 942, 954), (949, 961, 965, 953), (953, 965, 964, 952), (952, 964, 963, 951), (951, 963, 962, 950), (950, 962, 960, 948), (967, 955, 959, 971), (971, 959, 958, 970), (970, 958, 957, 969), (969, 957, 956, 968), (968, 956, 954, 966), (961, 973, 977, 965), (965, 977, 976, 964), (964, 976, 975, 963), (963, 975, 974, 962), (962, 974, 972, 960), (979, 967, 971, 983), (983, 971, 970, 982), (982, 970, 969, 981), (981, 969, 968, 980), (980, 968, 966, 978), (973, 985, 989, 977), (977, 989, 988, 976), (976, 988, 987, 975), (975, 987, 986, 974), (974, 986, 984, 972), (991, 979, 983, 995), (995, 983, 982, 994), (994, 982, 981, 993), (993, 981, 980, 992), (992, 980, 978, 990), (985, 997, 1001, 989), (989, 1001, 1000, 988), (988, 1000, 999, 987), (987, 999, 998, 986), (986, 998, 996, 984), (1003, 991, 995, 1007), (1007, 995, 994, 1006), (1006, 994, 993, 1005), (1005, 993, 992, 1004), (1004, 992, 990, 1002), (997, 1009, 1013, 1001), (1001, 1013, 1012, 1000), (1000, 1012, 1011, 999), (999, 1011, 1010, 998), (998, 1010, 1008, 996), (1015, 1003, 1007, 1019), (1019, 1007, 1006, 1018), (1018, 1006, 1005, 1017), (1017, 1005, 1004, 1016), (1016, 1004, 1002, 1014), (1009, 1021, 1025, 1013), (1013, 1025, 1024, 1012), (1012, 1024, 1023, 1011), (1011, 1023, 1022, 1010), (1010, 1022, 1020, 1008), (1027, 1015, 1019, 1031), (1031, 1019, 1018, 1030), (1030, 1018, 1017, 1029), (1029, 1017, 1016, 1028), (1028, 1016, 1014, 1026), (1021, 1033, 1037, 1025), (1025, 1037, 1036, 1024), (1024, 1036, 1035, 1023), (1023, 1035, 1034, 1022), (1022, 1034, 1032, 1020), (1039, 1027, 1031, 1043), (1043, 1031, 1030, 1042), (1042, 1030, 1029, 1041), (1041, 1029, 1028, 1040), (1040, 1028, 1026, 1038), (1033, 1045, 1049, 1037), (1037, 1049, 1048, 1036), (1036, 1048, 1047, 1035), (1035, 1047, 1046, 1034), (1034, 1046, 1044, 1032), (1051, 1039, 1043, 1055), (1055, 1043, 1042, 1054), (1054, 1042, 1041, 1053), (1053, 1041, 1040, 1052), (1052, 1040, 1038, 1050), (1045, 1057, 1061, 1049), (1049, 1061, 1060, 1048), (1048, 1060, 1059, 1047), (1047, 1059, 1058, 1046), (1046, 1058, 1056, 1044), (1063, 1051, 1055, 1067), (1067, 1055, 1054, 1066), (1066, 1054, 1053, 1065), (1065, 1053, 1052, 1064), (1064, 1052, 1050, 1062), (1057, 1069, 1073, 1061), (1061, 1073, 1072, 1060), (1060, 1072, 1071, 1059), (1059, 1071, 1070, 1058), (1058, 1070, 1068, 1056), (1075, 1063, 1067, 1079), (1079, 1067, 1066, 1078), (1078, 1066, 1065, 1077), (1077, 1065, 1064, 1076), (1076, 1064, 1062, 1074), (1069, 1081, 1085, 1073), (1073, 1085, 1084, 1072), (1072, 1084, 1083, 1071), (1071, 1083, 1082, 1070), (1070, 1082, 1080, 1068), (1087, 1075, 1079, 1091), (1091, 1079, 1078, 1090), (1090, 1078, 1077, 1089), (1089, 1077, 1076, 1088), (1088, 1076, 1074, 1086), (1081, 1093, 1097, 1085), (1085, 1097, 1096, 1084), (1084, 1096, 1095, 1083), (1083, 1095, 1094, 1082), (1082, 1094, 1092, 1080), (1099, 1087, 1091, 1103), (1103, 1091, 1090, 1102), (1102, 1090, 1089, 1101), (1101, 1089, 1088, 1100), (1100, 1088, 1086, 1098), (1093, 1105, 1109, 1097), (1097, 1109, 1108, 1096), (1096, 1108, 1107, 1095), (1095, 1107, 1106, 1094), (1094, 1106, 1104, 1092), (1111, 1099, 1103, 1115), (1115, 1103, 1102, 1114), (1114, 1102, 1101, 1113), (1113, 1101, 1100, 1112), (1112, 1100, 1098, 1110), (1105, 1117, 1121, 1109), (1109, 1121, 1120, 1108), (1108, 1120, 1119, 1107), (1107, 1119, 1118, 1106), (1106, 1118, 1116, 1104), (1123, 1111, 1115, 1127), (1127, 1115, 1114, 1126), (1126, 1114, 1113, 1125), (1125, 1113, 1112, 1124), (1124, 1112, 1110, 1122), (1117, 1129, 1133, 1121), (1121, 1133, 1132, 1120), (1120, 1132, 1131, 1119), (1119, 1131, 1130, 1118), (1118, 1130, 1128, 1116), (1135, 1123, 1127, 1139), (1139, 1127, 1126, 1138), (1138, 1126, 1125, 1137), (1137, 1125, 1124, 1136), (1136, 1124, 1122, 1134), (1129, 1141, 1145, 1133), (1133, 1145, 1144, 1132), (1132, 1144, 1143, 1131), (1131, 1143, 1142, 1130), (1130, 1142, 1140, 1128), (1147, 1135, 1139, 1151), (1151, 1139, 1138, 1150), (1150, 1138, 1137, 1149), (1149, 1137, 1136, 1148), (1148, 1136, 1134, 1146), (1141, 769, 773, 1145), (1145, 773, 772, 1144), (1144, 772, 771, 1143), (1143, 771, 770, 1142), (1142, 770, 768, 1140), (774, 1147, 1151, 776), (776, 1151, 1150, 777), (777, 1150, 1149, 778), (778, 1149, 1148, 779), (779, 1148, 1146, 775), (1152, 1164, 1166, 1154), (1154, 1166, 1167, 1155), (1155, 1167, 1168, 1156), (1156, 1168, 1169, 1157), (1157, 1169, 1165, 1153), (1171, 1158, 1160, 1175), (1175, 1160, 1161, 1174), (1174, 1161, 1162, 1173), (1173, 1162, 1163, 1172), (1172, 1163, 1159, 1170), (1164, 1176, 1178, 1166), (1166, 1178, 1179, 1167), (1167, 1179, 1180, 1168), (1168, 1180, 1181, 1169), (1169, 1181, 1177, 1165), (1183, 1171, 1175, 1187), (1187, 1175, 1174, 1186), (1186, 1174, 1173, 1185), (1185, 1173, 1172, 1184), (1184, 1172, 1170, 1182), (1176, 1188, 1190, 1178), (1178, 1190, 1191, 1179), (1179, 1191, 1192, 1180), (1180, 1192, 1193, 1181), (1181, 1193, 1189, 1177), (1195, 1183, 1187, 1199), (1199, 1187, 1186, 1198), (1198, 1186, 1185, 1197), (1197, 1185, 1184, 1196), (1196, 1184, 1182, 1194), (1188, 1200, 1202, 1190), (1190, 1202, 1203, 1191), (1191, 1203, 1204, 1192), (1192, 1204, 1205, 1193), (1193, 1205, 1201, 1189), (1207, 1195, 1199, 1211), (1211, 1199, 1198, 1210), (1210, 1198, 1197, 1209), (1209, 1197, 1196, 1208), (1208, 1196, 1194, 1206), (1200, 1212, 1214, 1202), (1202, 1214, 1215, 1203), (1203, 1215, 1216, 1204), (1204, 1216, 1217, 1205), (1205, 1217, 1213, 1201), (1219, 1207, 1211, 1223), (1223, 1211, 1210, 1222), (1222, 1210, 1209, 1221), (1221, 1209, 1208, 1220), (1220, 1208, 1206, 1218), (1212, 1224, 1226, 1214), (1214, 1226, 1227, 1215), (1215, 1227, 1228, 1216), (1216, 1228, 1229, 1217), (1217, 1229, 1225, 1213), (1231, 1219, 1223, 1235), (1235, 1223, 1222, 1234), (1234, 1222, 1221, 1233), (1233, 1221, 1220, 1232), (1232, 1220, 1218, 1230), (1224, 1236, 1238, 1226), (1226, 1238, 1239, 1227), (1227, 1239, 1240, 1228), (1228, 1240, 1241, 1229), (1229, 1241, 1237, 1225), (1243, 1231, 1235, 1247), (1247, 1235, 1234, 1246), (1246, 1234, 1233, 1245), (1245, 1233, 1232, 1244), (1244, 1232, 1230, 1242), (1236, 1248, 1250, 1238), (1238, 1250, 1251, 1239), (1239, 1251, 1252, 1240), (1240, 1252, 1253, 1241), (1241, 1253, 1249, 1237), (1255, 1243, 1247, 1259), (1259, 1247, 1246, 1258), (1258, 1246, 1245, 1257), (1257, 1245, 1244, 1256), (1256, 1244, 1242, 1254), (1248, 1260, 1262, 1250), (1250, 1262, 1263, 1251), (1251, 1263, 1264, 1252), (1252, 1264, 1265, 1253), (1253, 1265, 1261, 1249), (1267, 1255, 1259, 1271), (1271, 1259, 1258, 1270), (1270, 1258, 1257, 1269), (1269, 1257, 1256, 1268), (1268, 1256, 1254, 1266), (1260, 1272, 1274, 1262), (1262, 1274, 1275, 1263), (1263, 1275, 1276, 1264), (1264, 1276, 1277, 1265), (1265, 1277, 1273, 1261), (1279, 1267, 1271, 1283), (1283, 1271, 1270, 1282), (1282, 1270, 1269, 1281), (1281, 1269, 1268, 1280), (1280, 1268, 1266, 1278), (1272, 1284, 1286, 1274), (1274, 1286, 1287, 1275), (1275, 1287, 1288, 1276), (1276, 1288, 1289, 1277), (1277, 1289, 1285, 1273), (1291, 1279, 1283, 1295), (1295, 1283, 1282, 1294), (1294, 1282, 1281, 1293), (1293, 1281, 1280, 1292), (1292, 1280, 1278, 1290), (1284, 1296, 1298, 1286), (1286, 1298, 1299, 1287), (1287, 1299, 1300, 1288), (1288, 1300, 1301, 1289), (1289, 1301, 1297, 1285), (1303, 1291, 1295, 1307), (1307, 1295, 1294, 1306), (1306, 1294, 1293, 1305), (1305, 1293, 1292, 1304), (1304, 1292, 1290, 1302), (1296, 1308, 1310, 1298), (1298, 1310, 1311, 1299), (1299, 1311, 1312, 1300), (1300, 1312, 1313, 1301), (1301, 1313, 1309, 1297), (1315, 1303, 1307, 1319), (1319, 1307, 1306, 1318), (1318, 1306, 1305, 1317), (1317, 1305, 1304, 1316), (1316, 1304, 1302, 1314), (1308, 1320, 1322, 1310), (1310, 1322, 1323, 1311), (1311, 1323, 1324, 1312), (1312, 1324, 1325, 1313), (1313, 1325, 1321, 1309), (1327, 1315, 1319, 1331), (1331, 1319, 1318, 1330), (1330, 1318, 1317, 1329), (1329, 1317, 1316, 1328), (1328, 1316, 1314, 1326), (1320, 1332, 1334, 1322), (1322, 1334, 1335, 1323), (1323, 1335, 1336, 1324), (1324, 1336, 1337, 1325), (1325, 1337, 1333, 1321), (1339, 1327, 1331, 1343), (1343, 1331, 1330, 1342), (1342, 1330, 1329, 1341), (1341, 1329, 1328, 1340), (1340, 1328, 1326, 1338), (1332, 1344, 1346, 1334), (1334, 1346, 1347, 1335), (1335, 1347, 1348, 1336), (1336, 1348, 1349, 1337), (1337, 1349, 1345, 1333), (1351, 1339, 1343, 1355), (1355, 1343, 1342, 1354), (1354, 1342, 1341, 1353), (1353, 1341, 1340, 1352), (1352, 1340, 1338, 1350), (1344, 1356, 1358, 1346), (1346, 1358, 1359, 1347), (1347, 1359, 1360, 1348), (1348, 1360, 1361, 1349), (1349, 1361, 1357, 1345), (1363, 1351, 1355, 1367), (1367, 1355, 1354, 1366), (1366, 1354, 1353, 1365), (1365, 1353, 1352, 1364), (1364, 1352, 1350, 1362), (1356, 1368, 1370, 1358), (1358, 1370, 1371, 1359), (1359, 1371, 1372, 1360), (1360, 1372, 1373, 1361), (1361, 1373, 1369, 1357), (1375, 1363, 1367, 1379), (1379, 1367, 1366, 1378), (1378, 1366, 1365, 1377), (1377, 1365, 1364, 1376), (1376, 1364, 1362, 1374), (1368, 1380, 1382, 1370), (1370, 1382, 1383, 1371), (1371, 1383, 1384, 1372), (1372, 1384, 1385, 1373), (1373, 1385, 1381, 1369), (1387, 1375, 1379, 1391), (1391, 1379, 1378, 1390), (1390, 1378, 1377, 1389), (1389, 1377, 1376, 1388), (1388, 1376, 1374, 1386), (1380, 1392, 1394, 1382), (1382, 1394, 1395, 1383), (1383, 1395, 1396, 1384), (1384, 1396, 1397, 1385), (1385, 1397, 1393, 1381), (1399, 1387, 1391, 1403), (1403, 1391, 1390, 1402), (1402, 1390, 1389, 1401), (1401, 1389, 1388, 1400), (1400, 1388, 1386, 1398), (1392, 1404, 1406, 1394), (1394, 1406, 1407, 1395), (1395, 1407, 1408, 1396), (1396, 1408, 1409, 1397), (1397, 1409, 1405, 1393), (1411, 1399, 1403, 1415), (1415, 1403, 1402, 1414), (1414, 1402, 1401, 1413), (1413, 1401, 1400, 1412), (1412, 1400, 1398, 1410), (1404, 1416, 1418, 1406), (1406, 1418, 1419, 1407), (1407, 1419, 1420, 1408), (1408, 1420, 1421, 1409), (1409, 1421, 1417, 1405), (1423, 1411, 1415, 1427), (1427, 1415, 1414, 1426), (1426, 1414, 1413, 1425), (1425, 1413, 1412, 1424), (1424, 1412, 1410, 1422), (1416, 1428, 1430, 1418), (1418, 1430, 1431, 1419), (1419, 1431, 1432, 1420), (1420, 1432, 1433, 1421), (1421, 1433, 1429, 1417), (1435, 1423, 1427, 1439), (1439, 1427, 1426, 1438), (1438, 1426, 1425, 1437), (1437, 1425, 1424, 1436), (1436, 1424, 1422, 1434), (1428, 1440, 1442, 1430), (1430, 1442, 1443, 1431), (1431, 1443, 1444, 1432), (1432, 1444, 1445, 1433), (1433, 1445, 1441, 1429), (1447, 1435, 1439, 1451), (1451, 1439, 1438, 1450), (1450, 1438, 1437, 1449), (1449, 1437, 1436, 1448), (1448, 1436, 1434, 1446), (1440, 1452, 1454, 1442), (1442, 1454, 1455, 1443), (1443, 1455, 1456, 1444), (1444, 1456, 1457, 1445), (1445, 1457, 1453, 1441), (1459, 1447, 1451, 1463), (1463, 1451, 1450, 1462), (1462, 1450, 1449, 1461), (1461, 1449, 1448, 1460), (1460, 1448, 1446, 1458), (1452, 1464, 1466, 1454), (1454, 1466, 1467, 1455), (1455, 1467, 1468, 1456), (1456, 1468, 1469, 1457), (1457, 1469, 1465, 1453), (1471, 1459, 1463, 1475), (1475, 1463, 1462, 1474), (1474, 1462, 1461, 1473), (1473, 1461, 1460, 1472), (1472, 1460, 1458, 1470), (1464, 1476, 1478, 1466), (1466, 1478, 1479, 1467), (1467, 1479, 1480, 1468), (1468, 1480, 1481, 1469), (1469, 1481, 1477, 1465), (1483, 1471, 1475, 1487), (1487, 1475, 1474, 1486), (1486, 1474, 1473, 1485), (1485, 1473, 1472, 1484), (1484, 1472, 1470, 1482), (1476, 1488, 1490, 1478), (1478, 1490, 1491, 1479), (1479, 1491, 1492, 1480), (1480, 1492, 1493, 1481), (1481, 1493, 1489, 1477), (1495, 1483, 1487, 1499), (1499, 1487, 1486, 1498), (1498, 1486, 1485, 1497), (1497, 1485, 1484, 1496), (1496, 1484, 1482, 1494), (1488, 1500, 1502, 1490), (1490, 1502, 1503, 1491), (1491, 1503, 1504, 1492), (1492, 1504, 1505, 1493), (1493, 1505, 1501, 1489), (1507, 1495, 1499, 1511), (1511, 1499, 1498, 1510), (1510, 1498, 1497, 1509), (1509, 1497, 1496, 1508), (1508, 1496, 1494, 1506), (1500, 1512, 1514, 1502), (1502, 1514, 1515, 1503), (1503, 1515, 1516, 1504), (1504, 1516, 1517, 1505), (1505, 1517, 1513, 1501), (1519, 1507, 1511, 1523), (1523, 1511, 1510, 1522), (1522, 1510, 1509, 1521), (1521, 1509, 1508, 1520), (1520, 1508, 1506, 1518), (1512, 1524, 1526, 1514), (1514, 1526, 1527, 1515), (1515, 1527, 1528, 1516), (1516, 1528, 1529, 1517), (1517, 1529, 1525, 1513), (1531, 1519, 1523, 1535), (1535, 1523, 1522, 1534), (1534, 1522, 1521, 1533), (1533, 1521, 1520, 1532), (1532, 1520, 1518, 1530), (1524, 1152, 1154, 1526), (1526, 1154, 1155, 1527), (1527, 1155, 1156, 1528), (1528, 1156, 1157, 1529), (1529, 1157, 1153, 1525), (1158, 1531, 1535, 1160), (1160, 1535, 1534, 1161), (1161, 1534, 1533, 1162), (1162, 1533, 1532, 1163), (1163, 1532, 1530, 1159), (768, 780, 792, 804, 816, 828, 840, 852, 864, 876, 888, 900, 912, 924, 936, 948, 960, 972, 984, 996, 1008, 1020, 1032, 1044, 1056, 1068, 1080, 1092, 1104, 1116, 1128, 1140)])
me_cylinder.use_remesh_preserve_volume = False
me_cylinder.use_remesh_preserve_attributes = False
me_cylinder.use_mirror_vertex_groups = False
me_cylinder.update()

# ---- objects
ob_cylinder = bpy.data.objects.new('Cylinder', me_cylinder)

# ---- transforms, parenting, visibility, modifiers, constraints
ob_cylinder.location = (0.0, 0.0, 0.0)
ob_cylinder.scale = (0.1951, 0.1951, 0.1951)
ob_cylinder.lineart.crease_threshold = 0.0

# ---- collection membership
col_collection_1.objects.link(ob_cylinder)

# ---- scene / render settings (as saved in the file)
scene.frame_start = 1; scene.frame_end = 250; scene.frame_set(1)
scene.render.engine = 'BLENDER_EEVEE_NEXT'
scene.render.resolution_percentage = 50
scene.render.dither_intensity = 0.0
scene.cycles.use_denoising = False
scene.cycles.samples = 128
scene.cycles.sampling_pattern = 'TABULATED_SOBOL'
scene.cycles.light_sampling_threshold = 0.0
scene.cycles.use_adaptive_sampling = False
scene.cycles.use_light_tree = False
scene.cycles.blur_glossy = 0.0
scene.cycles.sample_clamp_indirect = 0.0
scene.view_settings.view_transform = 'Standard'
bpy.context.view_layer.update()

# ---- added for rendering (the .blend has no active camera and no usable light): camera, sun
cam_auto = bpy.data.cameras.new('AutoCamera')
cam_auto.lens = 50.0
cam_auto.sensor_width = 36.0
cam_auto.clip_end = 1000.0
ob_auto_camera = bpy.data.objects.new('AutoCamera', cam_auto)
scene.collection.objects.link(ob_auto_camera)
ob_auto_camera.location = (0.932357, -1.03382, 0.681767)
ob_auto_camera.rotation_euler = (1.09748, -7.21219e-08, 0.694738)
scene.camera = ob_auto_camera
light_auto_sun = bpy.data.lights.new('AutoSun', 'SUN')
light_auto_sun.energy = 3.0
light_auto_sun.angle = 0.0523599
ob_auto_sun = bpy.data.objects.new('AutoSun', light_auto_sun)
scene.collection.objects.link(ob_auto_sun)
ob_auto_sun.rotation_euler = (0.872665, 0.174533, 0.523599)
bpy.context.view_layer.update()
